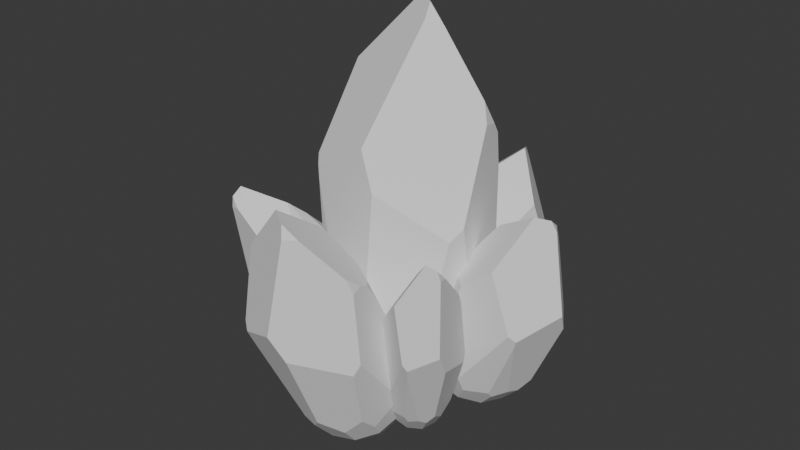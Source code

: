 # Source: rawore.blend  (saved by Blender 4.0.36; exported with 4.5.12 LTS)
import bpy
from mathutils import Matrix  # noqa: F401  (used for matrix-valued properties, if any)

bpy.ops.wm.read_factory_settings(use_empty=True)
scene = bpy.context.scene
scene.name = 'Scene'

# ---- collections
col_collection = bpy.data.collections.new('Collection'); scene.collection.children.link(col_collection)

# ---- world
world_world = bpy.data.worlds.new('World'); scene.world = world_world
world_world.use_nodes = True; world_world.node_tree.nodes.clear()
_N = world_world.node_tree.nodes; _L = world_world.node_tree.links
n0 = _N.new('ShaderNodeOutputWorld'); n0.name = 'World Output'; n0.location = (300, 300)
n1 = _N.new('ShaderNodeBackground'); n1.name = 'Background'; n1.location = (10, 300)
n1.inputs[0].default_value = (0.05088, 0.05088, 0.05088, 1.0)
_L.new(n1.outputs[0], n0.inputs[0])
n0.is_active_output = True
world_world.color = (0.05088, 0.05088, 0.05088)
world_world.use_sun_shadow = False
world_world.sun_shadow_jitter_overblur = 0.0

# ---- meshes
me_sphere = bpy.data.meshes.new('Sphere')
me_sphere.from_pydata([(0.6124, 0.3536, -1.379), (0.7071, -2.98e-08, -1.379), (0.6124, -0.3536, -1.379), (0.3536, -0.6124, -1.379), (-5.96e-08, -0.7071, -1.379), (-0.3536, -0.6124, -1.379), (-0.6124, -0.3536, -1.379), (-0.7071, 1.192e-07, -1.379), (-0.6124, 0.3536, -1.379), (-0.4619, 0.8001, -0.5917), (-0.3536, 0.6124, -1.379), (0.7665, 0.2651, 1.58), (-0.0773, 0.3413, 2.491), (-0.8743, 4.252e-09, -0.7716), (-0.8858, 0.1422, -0.5917), (-0.7473, 0.1357, 1.738), (-0.4167, -0.7217, -0.9206), (0.7939, 0.4584, -0.6177), (0.7914, 0.4706, -0.5917), (0.8031, 0.3944, 1.321), (0.7854, 0.4848, 1.193), (0.8383, 0.2166, 1.366), (0.9283, -0.229, 0.4627), (0.4082, -0.707, -0.982), (0.6259, 0.6361, -0.5917), (0.6914, 0.5843, 1.144), (0.7754, 0.5389, 0.799), (0.7755, 0.5459, -0.06085), (-3.199e-09, -0.4001, -1.877), (0.05622, -0.3676, -1.905), (-0.2367, -0.41, -1.758), (-0.4735, -0.2734, -1.639), (-0.5797, 6.652e-08, -1.586), (-0.4735, 0.2734, -1.639), (-0.2367, 0.41, -1.758), (-7.703e-09, 0.4001, -1.877), (0.05622, 0.3676, -1.905), (0.2016, 0.3491, -1.872), (0.3907, 0.2256, -1.794), (0.4717, -1.899e-08, -1.761), (0.3907, -0.2256, -1.794), (0.2016, -0.3491, -1.872), (0.1209, -0.3503, -1.905), (0.1209, 0.3503, -1.905), (0.08535, 0.3295, -1.92), (0.08535, -0.3295, -1.92), (-0.7783, 0.4494, -0.683), (-0.8153, 0.4051, -0.5917), (-0.475, 0.8227, -0.2729), (-0.6251, 0.637, -0.5917), (-0.8301, 0.4015, 1.034), (-0.8817, 0.3292, -0.03023), (-0.546, 0.7458, 0.8138), (-0.4741, 0.824, -0.2609), (-0.01304, 0.7756, 1.694), (0.4493, 0.7226, 1.213), (-0.1894, 0.9003, -0.2602), (-0.1913, 0.8145, 1.297), (0.2838, 0.8221, 0.6604), (-0.03293, 0.7867, 1.635), (0.4801, 0.4858, -1.379), (-0.3016, 0.8431, -0.5917), (-0.3163, 0.6223, -1.379), (0.5599, 0.6746, -0.6649), (1.285e-08, 0.4498, -1.796), (0.247, 0.4278, -1.725), (0.2074, 0.8728, -0.179), (-0.1703, 0.9017, -0.3055), (0.8409, -2.98e-08, -0.8931), (0.6793, -0.3922, -1.098), (0.9246, -0.2532, 0.4299), (0.9297, -0.2358, 0.4236), (0.8769, 0.04069, -0.7225), (0.8675, -0.3802, 0.3266), (0.6791, -0.5218, -0.7543), (-2.097e-08, -0.8476, -0.8687), (-0.1926, -0.8126, -0.8085), (0.1684, -0.8636, -0.6466), (0.06296, -0.747, 1.219), (0.2369, -0.7974, 0.8121), (-0.7141, -0.4123, -0.9525), (-0.6894, -0.5519, 0.9112), (-0.8225, -0.2958, -0.6719), (-0.4935, -0.6919, -0.7954), (-0.6, -0.6575, 0.8436), (-0.5845, -0.6679, 0.6964), (0.332, 0.1819, 2.252), (0.1386, 0.1958, 2.466), (0.1831, 0.06026, 2.328)], [], [(44, 36, 43), (38, 0, 1, 39), (39, 1, 2, 40), (40, 2, 3, 41), (45, 42, 29), (28, 4, 5, 30), (30, 5, 6, 31), (31, 6, 7, 32), (32, 7, 8, 33), (33, 8, 10, 34), (49, 48, 9), (19, 11, 21), (71, 22, 70), (85, 84, 81, 82, 80, 83), (26, 25, 20), (24, 27, 18), (60, 63, 24, 18, 17, 0), (41, 3, 4, 28, 29, 42), (32, 33, 34, 35, 36, 44, 45, 29, 28, 30, 31), (39, 40, 41, 42, 45, 44, 43, 37, 38), (81, 15, 50, 51, 14, 13, 82), (14, 51, 47), (8, 46, 49, 9, 10), (7, 13, 14, 47, 46, 8), (57, 56, 53, 52), (51, 50, 52, 53, 48, 49, 46, 47), (67, 56, 57, 59, 58, 66), (55, 58, 59, 54), (50, 15, 12, 54, 59, 57, 52), (63, 66, 58, 55, 25, 26, 27, 24), (61, 67, 66, 63, 60, 65, 64, 62), (35, 64, 65, 37, 43, 36), (34, 10, 62, 64, 35), (9, 48, 53, 56, 67, 61), (10, 9, 61, 62), (37, 65, 60, 0, 38), (79, 77, 23, 74, 73), (21, 22, 71, 72, 17, 18, 27, 26, 20, 19), (70, 73, 74, 69, 68, 72, 71), (2, 69, 74, 23, 3), (0, 17, 72, 68, 1), (1, 68, 69, 2), (85, 83, 16, 76), (4, 75, 76, 16, 5), (3, 23, 77, 75, 4), (79, 78, 84, 85, 76, 75, 77), (87, 88, 86), (6, 80, 82, 13, 7), (5, 16, 83, 80, 6), (78, 88, 87, 12, 15, 81, 84), (55, 54, 12, 87, 86, 11, 19, 20, 25), (11, 86, 88, 78, 79, 73, 70, 22, 21)])
_uv = me_sphere.uv_layers.new(name='UVMap')
_uv.uv.foreach_set('vector', [0.5349, 0.0, 0.5189, 0.003318, 0.5545, 0.003318, 0.7031, 0.02849, 0.8252, 0.1226, 0.8774, 0.1226, 0.7477, 0.03604, 0.7477, 0.03604, 0.8774, 0.1226, 0.8252, 0.1226, 0.7031, 0.02849, 0.7031, 0.02849, 0.8252, 0.1226, 0.6826, 0.1226, 0.5989, 0.01084, 0.5349, 0.0, 0.5545, 0.003318, 0.5189, 0.003318, 0.4879, 0.009721, 0.4879, 0.1226, 0.2932, 0.1226, 0.3575, 0.03668, 0.3575, 0.03668, 0.2932, 0.1226, 0.1506, 0.1226, 0.2271, 0.06365, 0.2271, 0.06365, 0.1506, 0.1226, 0.09842, 0.1226, 0.1686, 0.07574, 0.1686, 0.07574, 0.09842, 0.1226, 0.1506, 0.1226, 0.2271, 0.06365, 0.2271, 0.06365, 0.1506, 0.1226, 0.2932, 0.1226, 0.3575, 0.03668, 0.1436, 0.3011, 0.2263, 0.3734, 0.2335, 0.3011, 0.9303, 0.7347, 0.9101, 0.7934, 0.9496, 0.7449, 1.0, 0.5313, 0.9992, 0.5401, 0.9971, 0.5327, 0.166, 0.5931, 0.1574, 0.6265, 0.1082, 0.6418, 0.03483, 0.2829, 0.09458, 0.2193, 0.2161, 0.2549, 0.915, 0.6164, 0.8687, 0.6946, 0.9205, 0.7057, 0.8327, 0.3011, 0.9151, 0.4214, 0.9238, 0.3011, 0.7523, 0.1226, 0.7963, 0.2845, 0.8327, 0.3011, 0.9238, 0.3011, 0.9252, 0.2952, 0.8252, 0.1226, 0.5989, 0.01084, 0.6826, 0.1226, 0.4879, 0.1226, 0.4879, 0.009721, 0.5189, 0.003318, 0.5545, 0.003318, 0.1686, 0.07574, 0.2271, 0.06365, 0.3575, 0.03668, 0.4879, 0.009721, 0.5189, 0.003318, 0.5349, 0.0, 0.5349, 0.0, 0.5189, 0.003318, 0.4879, 0.009721, 0.3575, 0.03668, 0.2271, 0.06365, 0.7477, 0.03604, 0.7031, 0.02849, 0.5989, 0.01084, 0.5545, 0.003318, 0.5349, 0.0, 0.5349, 0.0, 0.5545, 0.003318, 0.5989, 0.01084, 0.7031, 0.02849, 0.1082, 0.6418, 0.07627, 0.8291, 0.03066, 0.6696, 0.002261, 0.4284, 0.0, 0.3011, 0.006305, 0.2603, 0.03483, 0.2829, 0.0, 0.3011, 0.002261, 0.4284, 0.0388, 0.3011, 0.1506, 0.1226, 0.05919, 0.2804, 0.1436, 0.3011, 0.2335, 0.3011, 0.2932, 0.1226, 0.09842, 0.1226, 0.006305, 0.2603, 0.0, 0.3011, 0.0388, 0.3011, 0.05919, 0.2804, 0.1506, 0.1226, 0.3825, 0.7293, 0.3836, 0.3763, 0.2268, 0.3761, 0.1871, 0.6197, 0.002261, 0.4284, 0.03066, 0.6696, 0.1871, 0.6197, 0.2268, 0.3761, 0.2263, 0.3734, 0.1436, 0.3011, 0.05919, 0.2804, 0.0388, 0.3011, 0.3941, 0.366, 0.3836, 0.3763, 0.3825, 0.7293, 0.4698, 0.806, 0.6442, 0.5849, 0.6021, 0.3947, 0.7354, 0.7102, 0.6442, 0.5849, 0.4698, 0.806, 0.4807, 0.8192, 0.03066, 0.6696, 0.07627, 0.8291, 0.4453, 1.0, 0.4807, 0.8192, 0.4698, 0.806, 0.3825, 0.7293, 0.1871, 0.6197, 0.7963, 0.2845, 0.6021, 0.3947, 0.6442, 0.5849, 0.7354, 0.7102, 0.8687, 0.6946, 0.915, 0.6164, 0.9151, 0.4214, 0.8327, 0.3011, 0.3218, 0.3011, 0.3941, 0.366, 0.6021, 0.3947, 0.7963, 0.2845, 0.7523, 0.1226, 0.6239, 0.04423, 0.4879, 0.028, 0.3137, 0.1226, 0.4879, 0.009721, 0.4879, 0.028, 0.6239, 0.04423, 0.5989, 0.01084, 0.5545, 0.003318, 0.5189, 0.003318, 0.3575, 0.03668, 0.2932, 0.1226, 0.3137, 0.1226, 0.4879, 0.028, 0.4879, 0.009721, 0.2335, 0.3011, 0.2263, 0.3734, 0.2268, 0.3761, 0.3836, 0.3763, 0.3941, 0.366, 0.3218, 0.3011, 0.2932, 0.1226, 0.2335, 0.3011, 0.3218, 0.3011, 0.3137, 0.1226, 0.5989, 0.01084, 0.6239, 0.04423, 0.7523, 0.1226, 0.8252, 0.1226, 0.7031, 0.02849, 0.6184, 0.6193, 0.5806, 0.2886, 0.7127, 0.2126, 0.8619, 0.2642, 0.9657, 0.5093, 0.9496, 0.7449, 0.9992, 0.5401, 1.0, 0.5313, 0.9709, 0.2714, 0.9252, 0.2952, 0.9238, 0.3011, 0.9151, 0.4214, 0.915, 0.6164, 0.9205, 0.7057, 0.9303, 0.7347, 0.9971, 0.5327, 0.9657, 0.5093, 0.8619, 0.2642, 0.862, 0.1862, 0.9511, 0.2328, 0.9709, 0.2714, 1.0, 0.5313, 0.8252, 0.1226, 0.862, 0.1862, 0.8619, 0.2642, 0.7127, 0.2126, 0.6826, 0.1226, 0.8252, 0.1226, 0.9252, 0.2952, 0.9709, 0.2714, 0.9511, 0.2328, 0.8774, 0.1226, 0.8774, 0.1226, 0.9511, 0.2328, 0.862, 0.1862, 0.8252, 0.1226, 0.166, 0.5931, 0.2161, 0.2549, 0.2584, 0.2265, 0.3818, 0.252, 0.4879, 0.1226, 0.4879, 0.2383, 0.3818, 0.252, 0.2584, 0.2265, 0.2932, 0.1226, 0.6826, 0.1226, 0.7127, 0.2126, 0.5806, 0.2886, 0.4879, 0.2383, 0.4879, 0.1226, 0.6184, 0.6193, 0.5226, 0.7116, 0.1574, 0.6265, 0.166, 0.5931, 0.3818, 0.252, 0.4879, 0.2383, 0.5806, 0.2886, 0.5642, 0.9944, 0.5888, 0.963, 0.6708, 0.9457, 0.1506, 0.1226, 0.09458, 0.2193, 0.03483, 0.2829, 0.006305, 0.2603, 0.09842, 0.1226, 0.2932, 0.1226, 0.2584, 0.2265, 0.2161, 0.2549, 0.09458, 0.2193, 0.1506, 0.1226, 0.5226, 0.7116, 0.5888, 0.963, 0.5642, 0.9944, 0.4453, 1.0, 0.07627, 0.8291, 0.1082, 0.6418, 0.1574, 0.6265, 0.7354, 0.7102, 0.4807, 0.8192, 0.4453, 1.0, 0.5642, 0.9944, 0.6708, 0.9457, 0.9101, 0.7934, 0.9303, 0.7347, 0.9205, 0.7057, 0.8687, 0.6946, 0.9101, 0.7934, 0.6708, 0.9457, 0.5888, 0.963, 0.5226, 0.7116, 0.6184, 0.6193, 0.9657, 0.5093, 0.9971, 0.5327, 0.9992, 0.5401, 0.9496, 0.7449])
me_sphere.update()
me_sphere_001 = bpy.data.meshes.new('Sphere.001')
me_sphere_001.from_pydata([(0.4476, -0.5077, -1.591), (0.5168, -0.7385, -1.707), (0.4476, -0.9694, -1.824), (0.2584, -1.138, -1.909), (-4.357e-08, -1.2, -1.94), (-0.2584, -1.138, -1.909), (-0.4476, -0.9694, -1.824), (-0.5168, -0.7385, -1.707), (-0.4476, -0.5077, -1.591), (-0.3376, -0.4748, -0.9305), (-0.2584, -0.3387, -1.506), (0.5602, -1.538, 0.3115), (-0.0565, -1.787, 0.9316), (-0.6391, -0.9381, -1.311), (-0.6474, -0.9044, -1.147), (-0.5462, -1.674, 0.372), (-0.3045, -1.36, -1.645), (0.5803, -0.6894, -1.06), (0.5785, -0.69, -1.039), (0.587, -1.368, 0.1849), (0.5741, -1.267, 0.1312), (0.6127, -1.499, 0.156), (0.6785, -1.493, -0.5802), (0.2984, -1.331, -1.68), (0.4575, -0.5819, -0.9844), (0.5054, -1.186, 0.1319), (0.5667, -1.102, -0.1083), (0.5668, -0.8152, -0.6674), (-2.338e-09, -0.8362, -2.164), (0.04109, -0.8057, -2.172), (-0.173, -0.8817, -2.09), (-0.3461, -0.8316, -1.967), (-0.4237, -0.6706, -1.842), (-0.3461, -0.4746, -1.787), (-0.173, -0.3463, -1.82), (-5.63e-09, -0.3137, -1.901), (0.04109, -0.3257, -1.93), (0.1473, -0.3486, -1.915), (0.2856, -0.4549, -1.904), (0.3448, -0.6131, -1.957), (0.2856, -0.7494, -2.053), (0.1473, -0.8046, -2.144), (0.08838, -0.7944, -2.166), (0.08838, -0.337, -1.936), (0.06238, -0.3457, -1.952), (0.06238, -0.776, -2.169), (-0.5689, -0.6738, -1.105), (-0.5959, -0.7328, -1.06), (-0.3472, -0.5648, -0.7149), (-0.4569, -0.5814, -0.9841), (-0.6067, -1.269, -0.0002596), (-0.6444, -0.9667, -0.7186), (-0.3991, -0.972, -0.03068), (-0.3465, -0.5679, -0.7067), (-0.009533, -1.242, 0.5537), (0.3284, -1.118, 0.2224), (-0.1384, -0.5183, -0.6811), (-0.1398, -1.086, 0.3074), (0.2074, -0.8718, -0.1058), (-0.02407, -1.215, 0.5192), (0.3509, -0.4213, -1.548), (-0.2204, -0.4468, -0.9164), (-0.2312, -0.3322, -1.503), (0.4092, -0.5327, -1.02), (9.392e-09, -0.3078, -1.832), (0.1805, -0.3457, -1.793), (0.1516, -0.5629, -0.6372), (-0.1245, -0.5025, -0.7103), (0.6146, -0.8982, -1.39), (0.4965, -1.087, -1.653), (0.6758, -1.498, -0.6096), (0.6796, -1.485, -0.608), (0.641, -0.9277, -1.265), (0.6341, -1.547, -0.7187), (0.4964, -1.284, -1.471), (-1.533e-08, -1.46, -1.653), (-0.1407, -1.457, -1.602), (0.1231, -1.543, -1.513), (0.04602, -2.08, -0.2566), (0.1731, -1.979, -0.5388), (-0.5219, -1.148, -1.564), (-0.5039, -1.851, -0.3934), (-0.6012, -1.164, -1.343), (-0.3607, -1.382, -1.554), (-0.4385, -1.898, -0.4723), (-0.4272, -1.856, -0.5718), (0.2427, -1.812, 0.7228), (0.1013, -1.874, 0.8676), (0.1338, -1.917, 0.7327)], [], [(44, 36, 43), (38, 0, 1, 39), (39, 1, 2, 40), (40, 2, 3, 41), (45, 42, 29), (28, 4, 5, 30), (30, 5, 6, 31), (31, 6, 7, 32), (32, 7, 8, 33), (33, 8, 10, 34), (49, 48, 9), (19, 11, 21), (71, 22, 70), (85, 84, 81, 82, 80, 83), (26, 25, 20), (24, 27, 18), (60, 63, 24, 18, 17, 0), (41, 3, 4, 28, 29, 42), (32, 33, 34, 35, 36, 44, 45, 29, 28, 30, 31), (39, 40, 41, 42, 45, 44, 43, 37, 38), (81, 15, 50, 51, 14, 13, 82), (14, 51, 47), (8, 46, 49, 9, 10), (7, 13, 14, 47, 46, 8), (57, 56, 53, 52), (51, 50, 52, 53, 48, 49, 46, 47), (67, 56, 57, 59, 58, 66), (55, 58, 59, 54), (50, 15, 12, 54, 59, 57, 52), (63, 66, 58, 55, 25, 26, 27, 24), (61, 67, 66, 63, 60, 65, 64, 62), (35, 64, 65, 37, 43, 36), (34, 10, 62, 64, 35), (9, 48, 53, 56, 67, 61), (10, 9, 61, 62), (37, 65, 60, 0, 38), (79, 77, 23, 74, 73), (21, 22, 71, 72, 17, 18, 27, 26, 20, 19), (70, 73, 74, 69, 68, 72, 71), (2, 69, 74, 23, 3), (0, 17, 72, 68, 1), (1, 68, 69, 2), (85, 83, 16, 76), (4, 75, 76, 16, 5), (3, 23, 77, 75, 4), (79, 78, 84, 85, 76, 75, 77), (87, 88, 86), (6, 80, 82, 13, 7), (5, 16, 83, 80, 6), (78, 88, 87, 12, 15, 81, 84), (55, 54, 12, 87, 86, 11, 19, 20, 25), (11, 86, 88, 78, 79, 73, 70, 22, 21)])
_uv = me_sphere_001.uv_layers.new(name='UVMap')
_uv.uv.foreach_set('vector', [0.5349, 0.0, 0.5189, 0.003318, 0.5545, 0.003318, 0.7031, 0.02849, 0.8252, 0.1226, 0.8774, 0.1226, 0.7477, 0.03604, 0.7477, 0.03604, 0.8774, 0.1226, 0.8252, 0.1226, 0.7031, 0.02849, 0.7031, 0.02849, 0.8252, 0.1226, 0.6826, 0.1226, 0.5989, 0.01084, 0.5349, 0.0, 0.5545, 0.003318, 0.5189, 0.003318, 0.4879, 0.009721, 0.4879, 0.1226, 0.2932, 0.1226, 0.3575, 0.03668, 0.3575, 0.03668, 0.2932, 0.1226, 0.1506, 0.1226, 0.2271, 0.06365, 0.2271, 0.06365, 0.1506, 0.1226, 0.09842, 0.1226, 0.1686, 0.07574, 0.1686, 0.07574, 0.09842, 0.1226, 0.1506, 0.1226, 0.2271, 0.06365, 0.2271, 0.06365, 0.1506, 0.1226, 0.2932, 0.1226, 0.3575, 0.03668, 0.1436, 0.3011, 0.2263, 0.3734, 0.2335, 0.3011, 0.9303, 0.7347, 0.9101, 0.7934, 0.9496, 0.7449, 1.0, 0.5313, 0.9992, 0.5401, 0.9971, 0.5327, 0.166, 0.5931, 0.1574, 0.6265, 0.1082, 0.6418, 0.03483, 0.2829, 0.09458, 0.2193, 0.2161, 0.2549, 0.915, 0.6164, 0.8687, 0.6946, 0.9205, 0.7057, 0.8327, 0.3011, 0.9151, 0.4214, 0.9238, 0.3011, 0.7523, 0.1226, 0.7963, 0.2845, 0.8327, 0.3011, 0.9238, 0.3011, 0.9252, 0.2952, 0.8252, 0.1226, 0.5989, 0.01084, 0.6826, 0.1226, 0.4879, 0.1226, 0.4879, 0.009721, 0.5189, 0.003318, 0.5545, 0.003318, 0.1686, 0.07574, 0.2271, 0.06365, 0.3575, 0.03668, 0.4879, 0.009721, 0.5189, 0.003318, 0.5349, 0.0, 0.5349, 0.0, 0.5189, 0.003318, 0.4879, 0.009721, 0.3575, 0.03668, 0.2271, 0.06365, 0.7477, 0.03604, 0.7031, 0.02849, 0.5989, 0.01084, 0.5545, 0.003318, 0.5349, 0.0, 0.5349, 0.0, 0.5545, 0.003318, 0.5989, 0.01084, 0.7031, 0.02849, 0.1082, 0.6418, 0.07627, 0.8291, 0.03066, 0.6696, 0.002261, 0.4284, 0.0, 0.3011, 0.006305, 0.2603, 0.03483, 0.2829, 0.0, 0.3011, 0.002261, 0.4284, 0.0388, 0.3011, 0.1506, 0.1226, 0.05919, 0.2804, 0.1436, 0.3011, 0.2335, 0.3011, 0.2932, 0.1226, 0.09842, 0.1226, 0.006305, 0.2603, 0.0, 0.3011, 0.0388, 0.3011, 0.05919, 0.2804, 0.1506, 0.1226, 0.3825, 0.7293, 0.3836, 0.3763, 0.2268, 0.3761, 0.1871, 0.6197, 0.002261, 0.4284, 0.03066, 0.6696, 0.1871, 0.6197, 0.2268, 0.3761, 0.2263, 0.3734, 0.1436, 0.3011, 0.05919, 0.2804, 0.0388, 0.3011, 0.3941, 0.366, 0.3836, 0.3763, 0.3825, 0.7293, 0.4698, 0.806, 0.6442, 0.5849, 0.6021, 0.3947, 0.7354, 0.7102, 0.6442, 0.5849, 0.4698, 0.806, 0.4807, 0.8192, 0.03066, 0.6696, 0.07627, 0.8291, 0.4453, 1.0, 0.4807, 0.8192, 0.4698, 0.806, 0.3825, 0.7293, 0.1871, 0.6197, 0.7963, 0.2845, 0.6021, 0.3947, 0.6442, 0.5849, 0.7354, 0.7102, 0.8687, 0.6946, 0.915, 0.6164, 0.9151, 0.4214, 0.8327, 0.3011, 0.3218, 0.3011, 0.3941, 0.366, 0.6021, 0.3947, 0.7963, 0.2845, 0.7523, 0.1226, 0.6239, 0.04423, 0.4879, 0.028, 0.3137, 0.1226, 0.4879, 0.009721, 0.4879, 0.028, 0.6239, 0.04423, 0.5989, 0.01084, 0.5545, 0.003318, 0.5189, 0.003318, 0.3575, 0.03668, 0.2932, 0.1226, 0.3137, 0.1226, 0.4879, 0.028, 0.4879, 0.009721, 0.2335, 0.3011, 0.2263, 0.3734, 0.2268, 0.3761, 0.3836, 0.3763, 0.3941, 0.366, 0.3218, 0.3011, 0.2932, 0.1226, 0.2335, 0.3011, 0.3218, 0.3011, 0.3137, 0.1226, 0.5989, 0.01084, 0.6239, 0.04423, 0.7523, 0.1226, 0.8252, 0.1226, 0.7031, 0.02849, 0.6184, 0.6193, 0.5806, 0.2886, 0.7127, 0.2126, 0.8619, 0.2642, 0.9657, 0.5093, 0.9496, 0.7449, 0.9992, 0.5401, 1.0, 0.5313, 0.9709, 0.2714, 0.9252, 0.2952, 0.9238, 0.3011, 0.9151, 0.4214, 0.915, 0.6164, 0.9205, 0.7057, 0.9303, 0.7347, 0.9971, 0.5327, 0.9657, 0.5093, 0.8619, 0.2642, 0.862, 0.1862, 0.9511, 0.2328, 0.9709, 0.2714, 1.0, 0.5313, 0.8252, 0.1226, 0.862, 0.1862, 0.8619, 0.2642, 0.7127, 0.2126, 0.6826, 0.1226, 0.8252, 0.1226, 0.9252, 0.2952, 0.9709, 0.2714, 0.9511, 0.2328, 0.8774, 0.1226, 0.8774, 0.1226, 0.9511, 0.2328, 0.862, 0.1862, 0.8252, 0.1226, 0.166, 0.5931, 0.2161, 0.2549, 0.2584, 0.2265, 0.3818, 0.252, 0.4879, 0.1226, 0.4879, 0.2383, 0.3818, 0.252, 0.2584, 0.2265, 0.2932, 0.1226, 0.6826, 0.1226, 0.7127, 0.2126, 0.5806, 0.2886, 0.4879, 0.2383, 0.4879, 0.1226, 0.6184, 0.6193, 0.5226, 0.7116, 0.1574, 0.6265, 0.166, 0.5931, 0.3818, 0.252, 0.4879, 0.2383, 0.5806, 0.2886, 0.5642, 0.9944, 0.5888, 0.963, 0.6708, 0.9457, 0.1506, 0.1226, 0.09458, 0.2193, 0.03483, 0.2829, 0.006305, 0.2603, 0.09842, 0.1226, 0.2932, 0.1226, 0.2584, 0.2265, 0.2161, 0.2549, 0.09458, 0.2193, 0.1506, 0.1226, 0.5226, 0.7116, 0.5888, 0.963, 0.5642, 0.9944, 0.4453, 1.0, 0.07627, 0.8291, 0.1082, 0.6418, 0.1574, 0.6265, 0.7354, 0.7102, 0.4807, 0.8192, 0.4453, 1.0, 0.5642, 0.9944, 0.6708, 0.9457, 0.9101, 0.7934, 0.9303, 0.7347, 0.9205, 0.7057, 0.8687, 0.6946, 0.9101, 0.7934, 0.6708, 0.9457, 0.5888, 0.963, 0.5226, 0.7116, 0.6184, 0.6193, 0.9657, 0.5093, 0.9971, 0.5327, 0.9992, 0.5401, 0.9496, 0.7449])
me_sphere_001.update()
me_sphere_002 = bpy.data.meshes.new('Sphere.002')
me_sphere_002.from_pydata([(-0.1242, -0.2643, -1.335), (-0.252, -0.3734, -1.506), (-0.4182, -0.3999, -1.676), (-0.5781, -0.3367, -1.8), (-0.6889, -0.2007, -1.845), (-0.721, -0.02845, -1.799), (-0.6657, 0.134, -1.674), (-0.5379, 0.2431, -1.504), (-0.3717, 0.2696, -1.334), (-0.4635, 0.1462, -0.7963), (-0.2118, 0.2064, -1.21), (-1.287, -0.8875, -0.1635), (-1.782, -0.6711, 0.2481), (-0.8092, 0.2053, -1.255), (-0.8227, 0.2048, -1.112), (-1.708, -0.2811, -0.1595), (-0.9585, -0.1054, -1.663), (-0.3416, -0.462, -0.9726), (-0.3472, -0.4634, -0.956), (-1.124, -0.8315, -0.2076), (-1.04, -0.7831, -0.2165), (-1.209, -0.8891, -0.2746), (-1.023, -0.8493, -0.8598), (-0.7616, -0.451, -1.682), (-0.3118, -0.3595, -0.8762), (-0.9987, -0.7142, -0.1887), (-0.8656, -0.6966, -0.3522), (-0.5266, -0.5387, -0.7019), (-0.3666, -0.05117, -1.902), (-0.3307, -0.0643, -1.898), (-0.4651, 0.02846, -1.857), (-0.5027, 0.1362, -1.743), (-0.4313, 0.2252, -1.589), (-0.2753, 0.241, -1.48), (-0.1242, 0.1857, -1.463), (-0.03396, 0.1023, -1.517), (-0.02506, 0.07667, -1.544), (-0.01634, 0.003716, -1.539), (-0.05991, -0.1166, -1.567), (-0.1503, -0.2012, -1.662), (-0.2475, -0.2031, -1.784), (-0.3066, -0.1302, -1.875), (-0.3104, -0.08918, -1.889), (-0.01919, 0.04514, -1.552), (-0.02929, 0.05933, -1.568), (-0.3033, -0.06702, -1.885), (-0.6376, 0.2335, -1.002), (-0.6992, 0.2245, -0.986), (-0.5814, 0.09812, -0.6546), (-0.5643, 0.186, -0.8746), (-1.339, -0.06585, -0.3205), (-0.9636, 0.1366, -0.792), (-1.053, -0.08362, -0.2454), (-0.5853, 0.09578, -0.6491), (-1.276, -0.4705, 0.1297), (-1.017, -0.5947, -0.09364), (-0.4964, -0.01382, -0.6123), (-1.141, -0.3131, -0.01436), (-0.7931, -0.4028, -0.2725), (-1.253, -0.4491, 0.111), (-0.09593, -0.1813, -1.272), (-0.4132, 0.0845, -0.7758), (-0.2001, 0.1921, -1.205), (-0.2805, -0.31, -0.8877), (-0.04481, 0.0971, -1.46), (-0.03203, -0.02782, -1.441), (-0.4593, -0.2068, -0.5926), (-0.4742, -0.01361, -0.6303), (-0.415, -0.5202, -1.306), (-0.5304, -0.4876, -1.579), (-1.021, -0.8463, -0.885), (-1.01, -0.844, -0.8792), (-0.4574, -0.5592, -1.217), (-1.044, -0.8269, -0.9884), (-0.7189, -0.575, -1.5), (-0.9469, -0.3206, -1.703), (-0.9948, -0.241, -1.661), (-1.006, -0.4376, -1.62), (-1.708, -0.7091, -0.7977), (-1.535, -0.7204, -0.9892), (-0.8775, 0.08935, -1.527), (-1.659, -0.2877, -0.8295), (-0.9606, 0.1079, -1.356), (-1.011, -0.08901, -1.598), (-1.658, -0.3346, -0.9081), (-1.602, -0.3165, -0.9736), (-1.672, -0.8364, 0.07269), (-1.789, -0.7885, 0.1678), (-1.782, -0.8087, 0.04565)], [], [(44, 36, 43), (38, 0, 1, 39), (39, 1, 2, 40), (40, 2, 3, 41), (45, 42, 29), (28, 4, 5, 30), (30, 5, 6, 31), (31, 6, 7, 32), (32, 7, 8, 33), (33, 8, 10, 34), (49, 48, 9), (19, 11, 21), (71, 22, 70), (85, 84, 81, 82, 80, 83), (26, 25, 20), (24, 27, 18), (60, 63, 24, 18, 17, 0), (41, 3, 4, 28, 29, 42), (32, 33, 34, 35, 36, 44, 45, 29, 28, 30, 31), (39, 40, 41, 42, 45, 44, 43, 37, 38), (81, 15, 50, 51, 14, 13, 82), (14, 51, 47), (8, 46, 49, 9, 10), (7, 13, 14, 47, 46, 8), (57, 56, 53, 52), (51, 50, 52, 53, 48, 49, 46, 47), (67, 56, 57, 59, 58, 66), (55, 58, 59, 54), (50, 15, 12, 54, 59, 57, 52), (63, 66, 58, 55, 25, 26, 27, 24), (61, 67, 66, 63, 60, 65, 64, 62), (35, 64, 65, 37, 43, 36), (34, 10, 62, 64, 35), (9, 48, 53, 56, 67, 61), (10, 9, 61, 62), (37, 65, 60, 0, 38), (79, 77, 23, 74, 73), (21, 22, 71, 72, 17, 18, 27, 26, 20, 19), (70, 73, 74, 69, 68, 72, 71), (2, 69, 74, 23, 3), (0, 17, 72, 68, 1), (1, 68, 69, 2), (85, 83, 16, 76), (4, 75, 76, 16, 5), (3, 23, 77, 75, 4), (79, 78, 84, 85, 76, 75, 77), (87, 88, 86), (6, 80, 82, 13, 7), (5, 16, 83, 80, 6), (78, 88, 87, 12, 15, 81, 84), (55, 54, 12, 87, 86, 11, 19, 20, 25), (11, 86, 88, 78, 79, 73, 70, 22, 21)])
_uv = me_sphere_002.uv_layers.new(name='UVMap')
_uv.uv.foreach_set('vector', [0.5349, 0.0, 0.5189, 0.003318, 0.5545, 0.003318, 0.7031, 0.02849, 0.8252, 0.1226, 0.8774, 0.1226, 0.7477, 0.03604, 0.7477, 0.03604, 0.8774, 0.1226, 0.8252, 0.1226, 0.7031, 0.02849, 0.7031, 0.02849, 0.8252, 0.1226, 0.6826, 0.1226, 0.5989, 0.01084, 0.5349, 0.0, 0.5545, 0.003318, 0.5189, 0.003318, 0.4879, 0.009721, 0.4879, 0.1226, 0.2932, 0.1226, 0.3575, 0.03668, 0.3575, 0.03668, 0.2932, 0.1226, 0.1506, 0.1226, 0.2271, 0.06365, 0.2271, 0.06365, 0.1506, 0.1226, 0.09842, 0.1226, 0.1686, 0.07574, 0.1686, 0.07574, 0.09842, 0.1226, 0.1506, 0.1226, 0.2271, 0.06365, 0.2271, 0.06365, 0.1506, 0.1226, 0.2932, 0.1226, 0.3575, 0.03668, 0.1436, 0.3011, 0.2263, 0.3734, 0.2335, 0.3011, 0.9303, 0.7347, 0.9101, 0.7934, 0.9496, 0.7449, 1.0, 0.5313, 0.9992, 0.5401, 0.9971, 0.5327, 0.166, 0.5931, 0.1574, 0.6265, 0.1082, 0.6418, 0.03483, 0.2829, 0.09458, 0.2193, 0.2161, 0.2549, 0.915, 0.6164, 0.8687, 0.6946, 0.9205, 0.7057, 0.8327, 0.3011, 0.9151, 0.4214, 0.9238, 0.3011, 0.7523, 0.1226, 0.7963, 0.2845, 0.8327, 0.3011, 0.9238, 0.3011, 0.9252, 0.2952, 0.8252, 0.1226, 0.5989, 0.01084, 0.6826, 0.1226, 0.4879, 0.1226, 0.4879, 0.009721, 0.5189, 0.003318, 0.5545, 0.003318, 0.1686, 0.07574, 0.2271, 0.06365, 0.3575, 0.03668, 0.4879, 0.009721, 0.5189, 0.003318, 0.5349, 0.0, 0.5349, 0.0, 0.5189, 0.003318, 0.4879, 0.009721, 0.3575, 0.03668, 0.2271, 0.06365, 0.7477, 0.03604, 0.7031, 0.02849, 0.5989, 0.01084, 0.5545, 0.003318, 0.5349, 0.0, 0.5349, 0.0, 0.5545, 0.003318, 0.5989, 0.01084, 0.7031, 0.02849, 0.1082, 0.6418, 0.07627, 0.8291, 0.03066, 0.6696, 0.002261, 0.4284, 0.0, 0.3011, 0.006305, 0.2603, 0.03483, 0.2829, 0.0, 0.3011, 0.002261, 0.4284, 0.0388, 0.3011, 0.1506, 0.1226, 0.05919, 0.2804, 0.1436, 0.3011, 0.2335, 0.3011, 0.2932, 0.1226, 0.09842, 0.1226, 0.006305, 0.2603, 0.0, 0.3011, 0.0388, 0.3011, 0.05919, 0.2804, 0.1506, 0.1226, 0.3825, 0.7293, 0.3836, 0.3763, 0.2268, 0.3761, 0.1871, 0.6197, 0.002261, 0.4284, 0.03066, 0.6696, 0.1871, 0.6197, 0.2268, 0.3761, 0.2263, 0.3734, 0.1436, 0.3011, 0.05919, 0.2804, 0.0388, 0.3011, 0.3941, 0.366, 0.3836, 0.3763, 0.3825, 0.7293, 0.4698, 0.806, 0.6442, 0.5849, 0.6021, 0.3947, 0.7354, 0.7102, 0.6442, 0.5849, 0.4698, 0.806, 0.4807, 0.8192, 0.03066, 0.6696, 0.07627, 0.8291, 0.4453, 1.0, 0.4807, 0.8192, 0.4698, 0.806, 0.3825, 0.7293, 0.1871, 0.6197, 0.7963, 0.2845, 0.6021, 0.3947, 0.6442, 0.5849, 0.7354, 0.7102, 0.8687, 0.6946, 0.915, 0.6164, 0.9151, 0.4214, 0.8327, 0.3011, 0.3218, 0.3011, 0.3941, 0.366, 0.6021, 0.3947, 0.7963, 0.2845, 0.7523, 0.1226, 0.6239, 0.04423, 0.4879, 0.028, 0.3137, 0.1226, 0.4879, 0.009721, 0.4879, 0.028, 0.6239, 0.04423, 0.5989, 0.01084, 0.5545, 0.003318, 0.5189, 0.003318, 0.3575, 0.03668, 0.2932, 0.1226, 0.3137, 0.1226, 0.4879, 0.028, 0.4879, 0.009721, 0.2335, 0.3011, 0.2263, 0.3734, 0.2268, 0.3761, 0.3836, 0.3763, 0.3941, 0.366, 0.3218, 0.3011, 0.2932, 0.1226, 0.2335, 0.3011, 0.3218, 0.3011, 0.3137, 0.1226, 0.5989, 0.01084, 0.6239, 0.04423, 0.7523, 0.1226, 0.8252, 0.1226, 0.7031, 0.02849, 0.6184, 0.6193, 0.5806, 0.2886, 0.7127, 0.2126, 0.8619, 0.2642, 0.9657, 0.5093, 0.9496, 0.7449, 0.9992, 0.5401, 1.0, 0.5313, 0.9709, 0.2714, 0.9252, 0.2952, 0.9238, 0.3011, 0.9151, 0.4214, 0.915, 0.6164, 0.9205, 0.7057, 0.9303, 0.7347, 0.9971, 0.5327, 0.9657, 0.5093, 0.8619, 0.2642, 0.862, 0.1862, 0.9511, 0.2328, 0.9709, 0.2714, 1.0, 0.5313, 0.8252, 0.1226, 0.862, 0.1862, 0.8619, 0.2642, 0.7127, 0.2126, 0.6826, 0.1226, 0.8252, 0.1226, 0.9252, 0.2952, 0.9709, 0.2714, 0.9511, 0.2328, 0.8774, 0.1226, 0.8774, 0.1226, 0.9511, 0.2328, 0.862, 0.1862, 0.8252, 0.1226, 0.166, 0.5931, 0.2161, 0.2549, 0.2584, 0.2265, 0.3818, 0.252, 0.4879, 0.1226, 0.4879, 0.2383, 0.3818, 0.252, 0.2584, 0.2265, 0.2932, 0.1226, 0.6826, 0.1226, 0.7127, 0.2126, 0.5806, 0.2886, 0.4879, 0.2383, 0.4879, 0.1226, 0.6184, 0.6193, 0.5226, 0.7116, 0.1574, 0.6265, 0.166, 0.5931, 0.3818, 0.252, 0.4879, 0.2383, 0.5806, 0.2886, 0.5642, 0.9944, 0.5888, 0.963, 0.6708, 0.9457, 0.1506, 0.1226, 0.09458, 0.2193, 0.03483, 0.2829, 0.006305, 0.2603, 0.09842, 0.1226, 0.2932, 0.1226, 0.2584, 0.2265, 0.2161, 0.2549, 0.09458, 0.2193, 0.1506, 0.1226, 0.5226, 0.7116, 0.5888, 0.963, 0.5642, 0.9944, 0.4453, 1.0, 0.07627, 0.8291, 0.1082, 0.6418, 0.1574, 0.6265, 0.7354, 0.7102, 0.4807, 0.8192, 0.4453, 1.0, 0.5642, 0.9944, 0.6708, 0.9457, 0.9101, 0.7934, 0.9303, 0.7347, 0.9205, 0.7057, 0.8687, 0.6946, 0.9101, 0.7934, 0.6708, 0.9457, 0.5888, 0.963, 0.5226, 0.7116, 0.6184, 0.6193, 0.9657, 0.5093, 0.9971, 0.5327, 0.9992, 0.5401, 0.9496, 0.7449])
me_sphere_002.update()
me_sphere_003 = bpy.data.meshes.new('Sphere.003')
me_sphere_003.from_pydata([(-0.486, 0.881, -1.36), (-0.4223, 1.102, -1.47), (-0.2432, 1.247, -1.581), (0.003239, 1.276, -1.661), (0.2511, 1.182, -1.691), (0.4338, 0.9902, -1.661), (0.5026, 0.7517, -1.581), (0.4389, 0.5306, -1.47), (0.2598, 0.386, -1.36), (0.1277, 0.3857, -0.8149), (0.01336, 0.3567, -1.279), (-0.1258, 1.627, 0.1353), (0.4924, 1.444, 0.6282), (0.6277, 0.594, -1.157), (0.6117, 0.5547, -1.02), (0.8631, 1.116, 0.1761), (0.5755, 1.12, -1.46), (-0.5235, 1.064, -0.9351), (-0.5225, 1.063, -0.9179), (-0.2296, 1.519, 0.04249), (-0.2681, 1.438, 0.004992), (-0.1835, 1.635, 0.01022), (-0.2147, 1.707, -0.5938), (0.05932, 1.433, -1.487), (-0.4785, 0.9102, -0.8662), (-0.2521, 1.338, 0.01087), (-0.337, 1.321, -0.1809), (-0.4626, 1.132, -0.6212), (0.07437, 0.9159, -1.851), (0.02494, 0.9157, -1.856), (0.2389, 0.851, -1.793), (0.3533, 0.7103, -1.689), (0.3317, 0.5375, -1.576), (0.1656, 0.4275, -1.518), (-0.04258, 0.4269, -1.537), (-0.2004, 0.502, -1.601), (-0.2275, 0.5354, -1.626), (-0.3049, 0.6109, -1.615), (-0.3665, 0.7681, -1.613), (-0.3336, 0.9247, -1.667), (-0.2116, 1.001, -1.754), (-0.06517, 0.9721, -1.833), (-0.02042, 0.9329, -1.85), (-0.2609, 0.5706, -1.631), (-0.2342, 0.5638, -1.645), (-0.007989, 0.9046, -1.851), (0.4277, 0.4195, -0.9715), (0.4785, 0.4472, -0.9383), (0.1735, 0.4375, -0.6438), (0.283, 0.4041, -0.8659), (0.7214, 0.7937, -0.1031), (0.6253, 0.5807, -0.6731), (0.3988, 0.683, -0.1086), (0.1742, 0.4398, -0.6373), (0.19, 1.073, 0.3535), (-0.1422, 1.183, 0.08956), (-0.02524, 0.5155, -0.6131), (0.2283, 0.8951, 0.1615), (-0.1547, 0.9458, -0.1638), (0.1899, 1.046, 0.3269), (-0.4509, 0.7592, -1.318), (0.01527, 0.4283, -0.8015), (-0.01273, 0.3666, -1.276), (-0.462, 0.8478, -0.8919), (-0.2059, 0.4937, -1.544), (-0.3385, 0.6204, -1.514), (-0.2458, 0.7076, -0.5799), (-0.04383, 0.5127, -0.636), (-0.4342, 1.261, -1.22), (-0.2305, 1.354, -1.448), (-0.2088, 1.711, -0.6183), (-0.2188, 1.703, -0.6161), (-0.4457, 1.291, -1.12), (-0.1452, 1.732, -0.7111), (-0.1366, 1.496, -1.312), (0.3724, 1.365, -1.472), (0.4863, 1.282, -1.43), (0.3071, 1.489, -1.363), (0.5985, 1.789, -0.3665), (0.4516, 1.797, -0.5916), (0.6458, 0.833, -1.379), (0.9455, 1.317, -0.4639), (0.712, 0.7894, -1.199), (0.63, 1.101, -1.386), (0.9177, 1.393, -0.5317), (0.8907, 1.373, -0.6107), (0.2635, 1.64, 0.4551), (0.4073, 1.601, 0.57), (0.4069, 1.659, 0.4563)], [], [(44, 36, 43), (38, 0, 1, 39), (39, 1, 2, 40), (40, 2, 3, 41), (45, 42, 29), (28, 4, 5, 30), (30, 5, 6, 31), (31, 6, 7, 32), (32, 7, 8, 33), (33, 8, 10, 34), (49, 48, 9), (19, 11, 21), (71, 22, 70), (85, 84, 81, 82, 80, 83), (26, 25, 20), (24, 27, 18), (60, 63, 24, 18, 17, 0), (41, 3, 4, 28, 29, 42), (32, 33, 34, 35, 36, 44, 45, 29, 28, 30, 31), (39, 40, 41, 42, 45, 44, 43, 37, 38), (81, 15, 50, 51, 14, 13, 82), (14, 51, 47), (8, 46, 49, 9, 10), (7, 13, 14, 47, 46, 8), (57, 56, 53, 52), (51, 50, 52, 53, 48, 49, 46, 47), (67, 56, 57, 59, 58, 66), (55, 58, 59, 54), (50, 15, 12, 54, 59, 57, 52), (63, 66, 58, 55, 25, 26, 27, 24), (61, 67, 66, 63, 60, 65, 64, 62), (35, 64, 65, 37, 43, 36), (34, 10, 62, 64, 35), (9, 48, 53, 56, 67, 61), (10, 9, 61, 62), (37, 65, 60, 0, 38), (79, 77, 23, 74, 73), (21, 22, 71, 72, 17, 18, 27, 26, 20, 19), (70, 73, 74, 69, 68, 72, 71), (2, 69, 74, 23, 3), (0, 17, 72, 68, 1), (1, 68, 69, 2), (85, 83, 16, 76), (4, 75, 76, 16, 5), (3, 23, 77, 75, 4), (79, 78, 84, 85, 76, 75, 77), (87, 88, 86), (6, 80, 82, 13, 7), (5, 16, 83, 80, 6), (78, 88, 87, 12, 15, 81, 84), (55, 54, 12, 87, 86, 11, 19, 20, 25), (11, 86, 88, 78, 79, 73, 70, 22, 21)])
_uv = me_sphere_003.uv_layers.new(name='UVMap')
_uv.uv.foreach_set('vector', [0.5349, 0.0, 0.5189, 0.003318, 0.5545, 0.003318, 0.7031, 0.02849, 0.8252, 0.1226, 0.8774, 0.1226, 0.7477, 0.03604, 0.7477, 0.03604, 0.8774, 0.1226, 0.8252, 0.1226, 0.7031, 0.02849, 0.7031, 0.02849, 0.8252, 0.1226, 0.6826, 0.1226, 0.5989, 0.01084, 0.5349, 0.0, 0.5545, 0.003318, 0.5189, 0.003318, 0.4879, 0.009721, 0.4879, 0.1226, 0.2932, 0.1226, 0.3575, 0.03668, 0.3575, 0.03668, 0.2932, 0.1226, 0.1506, 0.1226, 0.2271, 0.06365, 0.2271, 0.06365, 0.1506, 0.1226, 0.09842, 0.1226, 0.1686, 0.07574, 0.1686, 0.07574, 0.09842, 0.1226, 0.1506, 0.1226, 0.2271, 0.06365, 0.2271, 0.06365, 0.1506, 0.1226, 0.2932, 0.1226, 0.3575, 0.03668, 0.1436, 0.3011, 0.2263, 0.3734, 0.2335, 0.3011, 0.9303, 0.7347, 0.9101, 0.7934, 0.9496, 0.7449, 1.0, 0.5313, 0.9992, 0.5401, 0.9971, 0.5327, 0.166, 0.5931, 0.1574, 0.6265, 0.1082, 0.6418, 0.03483, 0.2829, 0.09458, 0.2193, 0.2161, 0.2549, 0.915, 0.6164, 0.8687, 0.6946, 0.9205, 0.7057, 0.8327, 0.3011, 0.9151, 0.4214, 0.9238, 0.3011, 0.7523, 0.1226, 0.7963, 0.2845, 0.8327, 0.3011, 0.9238, 0.3011, 0.9252, 0.2952, 0.8252, 0.1226, 0.5989, 0.01084, 0.6826, 0.1226, 0.4879, 0.1226, 0.4879, 0.009721, 0.5189, 0.003318, 0.5545, 0.003318, 0.1686, 0.07574, 0.2271, 0.06365, 0.3575, 0.03668, 0.4879, 0.009721, 0.5189, 0.003318, 0.5349, 0.0, 0.5349, 0.0, 0.5189, 0.003318, 0.4879, 0.009721, 0.3575, 0.03668, 0.2271, 0.06365, 0.7477, 0.03604, 0.7031, 0.02849, 0.5989, 0.01084, 0.5545, 0.003318, 0.5349, 0.0, 0.5349, 0.0, 0.5545, 0.003318, 0.5989, 0.01084, 0.7031, 0.02849, 0.1082, 0.6418, 0.07627, 0.8291, 0.03066, 0.6696, 0.002261, 0.4284, 0.0, 0.3011, 0.006305, 0.2603, 0.03483, 0.2829, 0.0, 0.3011, 0.002261, 0.4284, 0.0388, 0.3011, 0.1506, 0.1226, 0.05919, 0.2804, 0.1436, 0.3011, 0.2335, 0.3011, 0.2932, 0.1226, 0.09842, 0.1226, 0.006305, 0.2603, 0.0, 0.3011, 0.0388, 0.3011, 0.05919, 0.2804, 0.1506, 0.1226, 0.3825, 0.7293, 0.3836, 0.3763, 0.2268, 0.3761, 0.1871, 0.6197, 0.002261, 0.4284, 0.03066, 0.6696, 0.1871, 0.6197, 0.2268, 0.3761, 0.2263, 0.3734, 0.1436, 0.3011, 0.05919, 0.2804, 0.0388, 0.3011, 0.3941, 0.366, 0.3836, 0.3763, 0.3825, 0.7293, 0.4698, 0.806, 0.6442, 0.5849, 0.6021, 0.3947, 0.7354, 0.7102, 0.6442, 0.5849, 0.4698, 0.806, 0.4807, 0.8192, 0.03066, 0.6696, 0.07627, 0.8291, 0.4453, 1.0, 0.4807, 0.8192, 0.4698, 0.806, 0.3825, 0.7293, 0.1871, 0.6197, 0.7963, 0.2845, 0.6021, 0.3947, 0.6442, 0.5849, 0.7354, 0.7102, 0.8687, 0.6946, 0.915, 0.6164, 0.9151, 0.4214, 0.8327, 0.3011, 0.3218, 0.3011, 0.3941, 0.366, 0.6021, 0.3947, 0.7963, 0.2845, 0.7523, 0.1226, 0.6239, 0.04423, 0.4879, 0.028, 0.3137, 0.1226, 0.4879, 0.009721, 0.4879, 0.028, 0.6239, 0.04423, 0.5989, 0.01084, 0.5545, 0.003318, 0.5189, 0.003318, 0.3575, 0.03668, 0.2932, 0.1226, 0.3137, 0.1226, 0.4879, 0.028, 0.4879, 0.009721, 0.2335, 0.3011, 0.2263, 0.3734, 0.2268, 0.3761, 0.3836, 0.3763, 0.3941, 0.366, 0.3218, 0.3011, 0.2932, 0.1226, 0.2335, 0.3011, 0.3218, 0.3011, 0.3137, 0.1226, 0.5989, 0.01084, 0.6239, 0.04423, 0.7523, 0.1226, 0.8252, 0.1226, 0.7031, 0.02849, 0.6184, 0.6193, 0.5806, 0.2886, 0.7127, 0.2126, 0.8619, 0.2642, 0.9657, 0.5093, 0.9496, 0.7449, 0.9992, 0.5401, 1.0, 0.5313, 0.9709, 0.2714, 0.9252, 0.2952, 0.9238, 0.3011, 0.9151, 0.4214, 0.915, 0.6164, 0.9205, 0.7057, 0.9303, 0.7347, 0.9971, 0.5327, 0.9657, 0.5093, 0.8619, 0.2642, 0.862, 0.1862, 0.9511, 0.2328, 0.9709, 0.2714, 1.0, 0.5313, 0.8252, 0.1226, 0.862, 0.1862, 0.8619, 0.2642, 0.7127, 0.2126, 0.6826, 0.1226, 0.8252, 0.1226, 0.9252, 0.2952, 0.9709, 0.2714, 0.9511, 0.2328, 0.8774, 0.1226, 0.8774, 0.1226, 0.9511, 0.2328, 0.862, 0.1862, 0.8252, 0.1226, 0.166, 0.5931, 0.2161, 0.2549, 0.2584, 0.2265, 0.3818, 0.252, 0.4879, 0.1226, 0.4879, 0.2383, 0.3818, 0.252, 0.2584, 0.2265, 0.2932, 0.1226, 0.6826, 0.1226, 0.7127, 0.2126, 0.5806, 0.2886, 0.4879, 0.2383, 0.4879, 0.1226, 0.6184, 0.6193, 0.5226, 0.7116, 0.1574, 0.6265, 0.166, 0.5931, 0.3818, 0.252, 0.4879, 0.2383, 0.5806, 0.2886, 0.5642, 0.9944, 0.5888, 0.963, 0.6708, 0.9457, 0.1506, 0.1226, 0.09458, 0.2193, 0.03483, 0.2829, 0.006305, 0.2603, 0.09842, 0.1226, 0.2932, 0.1226, 0.2584, 0.2265, 0.2161, 0.2549, 0.09458, 0.2193, 0.1506, 0.1226, 0.5226, 0.7116, 0.5888, 0.963, 0.5642, 0.9944, 0.4453, 1.0, 0.07627, 0.8291, 0.1082, 0.6418, 0.1574, 0.6265, 0.7354, 0.7102, 0.4807, 0.8192, 0.4453, 1.0, 0.5642, 0.9944, 0.6708, 0.9457, 0.9101, 0.7934, 0.9303, 0.7347, 0.9205, 0.7057, 0.8687, 0.6946, 0.9101, 0.7934, 0.6708, 0.9457, 0.5888, 0.963, 0.5226, 0.7116, 0.6184, 0.6193, 0.9657, 0.5093, 0.9971, 0.5327, 0.9992, 0.5401, 0.9496, 0.7449])
me_sphere_003.update()
me_sphere_004 = bpy.data.meshes.new('Sphere.004')
me_sphere_004.from_pydata([(0.5895, 0.7429, -1.36), (0.8168, 0.7792, -1.47), (1.024, 0.6785, -1.581), (1.155, 0.4677, -1.661), (1.175, 0.2035, -1.691), (1.079, -0.04349, -1.661), (0.8922, -0.207, -1.581), (0.665, -0.2433, -1.47), (0.458, -0.1425, -1.36), (0.4016, -0.02299, -0.8149), (0.3269, 0.06821, -1.279), (1.418, 0.7338, 0.1354), (1.514, 0.09601, 0.6282), (0.8026, -0.3873, -1.157), (0.7602, -0.3894, -1.02), (1.376, -0.3785, 0.1761), (1.257, -0.1165, -1.46), (0.7397, 0.8548, -0.9351), (0.7385, 0.8531, -0.9179), (1.276, 0.7819, 0.04249), (1.186, 0.7822, 0.004995), (1.401, 0.7894, 0.01023), (1.453, 0.8482, -0.5938), (1.321, 0.4835, -1.487), (0.6191, 0.7486, -0.8662), (1.103, 0.7252, 0.01087), (1.051, 0.7949, -0.1809), (0.8265, 0.8283, -0.6212), (0.8591, 0.2504, -1.851), (0.8379, 0.2951, -1.856), (0.8702, 0.07386, -1.793), (0.7913, -0.08942, -1.689), (0.6257, -0.1432, -1.576), (0.4556, -0.03956, -1.518), (0.3666, 0.1486, -1.537), (0.3677, 0.3234, -1.601), (0.3864, 0.3622, -1.626), (0.4219, 0.4643, -1.615), (0.538, 0.5868, -1.613), (0.6937, 0.6235, -1.667), (0.815, 0.5457, -1.754), (0.8507, 0.4006, -1.833), (0.8342, 0.3435, -1.85), (0.404, 0.4074, -1.631), (0.4092, 0.3803, -1.645), (0.8139, 0.3202, -1.851), (0.5596, -0.2802, -0.9715), (0.6063, -0.3145, -0.9383), (0.468, -0.04249, -0.6438), (0.4843, -0.1558, -0.8659), (1.023, -0.3873, -0.1031), (0.7895, -0.3908, -0.6731), (0.7859, -0.1422, -0.1086), (0.4704, -0.04217, -0.6373), (1.05, 0.2124, 0.3535), (1.009, 0.5601, 0.08956), (0.4543, 0.1706, -0.613), (0.9055, 0.1022, 0.1615), (0.7889, 0.4705, -0.1638), (1.026, 0.2012, 0.3269), (0.4941, 0.6594, -1.318), (0.3925, 0.09686, -0.8015), (0.3247, 0.09602, -1.276), (0.5696, 0.7071, -0.8919), (0.3578, 0.3249, -1.544), (0.4162, 0.4987, -1.514), (0.5345, 0.4519, -0.5799), (0.4438, 0.1862, -0.636), (0.9556, 0.8574, -1.22), (1.127, 0.7126, -1.448), (1.459, 0.8445, -0.6183), (1.447, 0.8501, -0.6161), (0.9782, 0.8807, -1.12), (1.504, 0.7956, -0.7111), (1.294, 0.6876, -1.312), (1.392, 0.1713, -1.472), (1.365, 0.03294, -1.43), (1.477, 0.2831, -1.363), (1.872, 0.1465, -0.3665), (1.817, 0.2832, -0.5916), (1.027, -0.3021, -1.379), (1.592, -0.3679, -0.4639), (1.015, -0.3806, -1.199), (1.262, -0.1741, -1.386), (1.649, -0.3103, -0.5317), (1.62, -0.2944, -0.6107), (1.595, 0.3865, 0.4551), (1.62, 0.2398, 0.57), (1.673, 0.2649, 0.4563)], [], [(44, 36, 43), (38, 0, 1, 39), (39, 1, 2, 40), (40, 2, 3, 41), (45, 42, 29), (28, 4, 5, 30), (30, 5, 6, 31), (31, 6, 7, 32), (32, 7, 8, 33), (33, 8, 10, 34), (49, 48, 9), (19, 11, 21), (71, 22, 70), (85, 84, 81, 82, 80, 83), (26, 25, 20), (24, 27, 18), (60, 63, 24, 18, 17, 0), (41, 3, 4, 28, 29, 42), (32, 33, 34, 35, 36, 44, 45, 29, 28, 30, 31), (39, 40, 41, 42, 45, 44, 43, 37, 38), (81, 15, 50, 51, 14, 13, 82), (14, 51, 47), (8, 46, 49, 9, 10), (7, 13, 14, 47, 46, 8), (57, 56, 53, 52), (51, 50, 52, 53, 48, 49, 46, 47), (67, 56, 57, 59, 58, 66), (55, 58, 59, 54), (50, 15, 12, 54, 59, 57, 52), (63, 66, 58, 55, 25, 26, 27, 24), (61, 67, 66, 63, 60, 65, 64, 62), (35, 64, 65, 37, 43, 36), (34, 10, 62, 64, 35), (9, 48, 53, 56, 67, 61), (10, 9, 61, 62), (37, 65, 60, 0, 38), (79, 77, 23, 74, 73), (21, 22, 71, 72, 17, 18, 27, 26, 20, 19), (70, 73, 74, 69, 68, 72, 71), (2, 69, 74, 23, 3), (0, 17, 72, 68, 1), (1, 68, 69, 2), (85, 83, 16, 76), (4, 75, 76, 16, 5), (3, 23, 77, 75, 4), (79, 78, 84, 85, 76, 75, 77), (87, 88, 86), (6, 80, 82, 13, 7), (5, 16, 83, 80, 6), (78, 88, 87, 12, 15, 81, 84), (55, 54, 12, 87, 86, 11, 19, 20, 25), (11, 86, 88, 78, 79, 73, 70, 22, 21)])
_uv = me_sphere_004.uv_layers.new(name='UVMap')
_uv.uv.foreach_set('vector', [0.5349, 0.0, 0.5189, 0.003318, 0.5545, 0.003318, 0.7031, 0.02849, 0.8252, 0.1226, 0.8774, 0.1226, 0.7477, 0.03604, 0.7477, 0.03604, 0.8774, 0.1226, 0.8252, 0.1226, 0.7031, 0.02849, 0.7031, 0.02849, 0.8252, 0.1226, 0.6826, 0.1226, 0.5989, 0.01084, 0.5349, 0.0, 0.5545, 0.003318, 0.5189, 0.003318, 0.4879, 0.009721, 0.4879, 0.1226, 0.2932, 0.1226, 0.3575, 0.03668, 0.3575, 0.03668, 0.2932, 0.1226, 0.1506, 0.1226, 0.2271, 0.06365, 0.2271, 0.06365, 0.1506, 0.1226, 0.09842, 0.1226, 0.1686, 0.07574, 0.1686, 0.07574, 0.09842, 0.1226, 0.1506, 0.1226, 0.2271, 0.06365, 0.2271, 0.06365, 0.1506, 0.1226, 0.2932, 0.1226, 0.3575, 0.03668, 0.1436, 0.3011, 0.2263, 0.3734, 0.2335, 0.3011, 0.9303, 0.7347, 0.9101, 0.7934, 0.9496, 0.7449, 1.0, 0.5313, 0.9992, 0.5401, 0.9971, 0.5327, 0.166, 0.5931, 0.1574, 0.6265, 0.1082, 0.6418, 0.03483, 0.2829, 0.09458, 0.2193, 0.2161, 0.2549, 0.915, 0.6164, 0.8687, 0.6946, 0.9205, 0.7057, 0.8327, 0.3011, 0.9151, 0.4214, 0.9238, 0.3011, 0.7523, 0.1226, 0.7963, 0.2845, 0.8327, 0.3011, 0.9238, 0.3011, 0.9252, 0.2952, 0.8252, 0.1226, 0.5989, 0.01084, 0.6826, 0.1226, 0.4879, 0.1226, 0.4879, 0.009721, 0.5189, 0.003318, 0.5545, 0.003318, 0.1686, 0.07574, 0.2271, 0.06365, 0.3575, 0.03668, 0.4879, 0.009721, 0.5189, 0.003318, 0.5349, 0.0, 0.5349, 0.0, 0.5189, 0.003318, 0.4879, 0.009721, 0.3575, 0.03668, 0.2271, 0.06365, 0.7477, 0.03604, 0.7031, 0.02849, 0.5989, 0.01084, 0.5545, 0.003318, 0.5349, 0.0, 0.5349, 0.0, 0.5545, 0.003318, 0.5989, 0.01084, 0.7031, 0.02849, 0.1082, 0.6418, 0.07627, 0.8291, 0.03066, 0.6696, 0.002261, 0.4284, 0.0, 0.3011, 0.006305, 0.2603, 0.03483, 0.2829, 0.0, 0.3011, 0.002261, 0.4284, 0.0388, 0.3011, 0.1506, 0.1226, 0.05919, 0.2804, 0.1436, 0.3011, 0.2335, 0.3011, 0.2932, 0.1226, 0.09842, 0.1226, 0.006305, 0.2603, 0.0, 0.3011, 0.0388, 0.3011, 0.05919, 0.2804, 0.1506, 0.1226, 0.3825, 0.7293, 0.3836, 0.3763, 0.2268, 0.3761, 0.1871, 0.6197, 0.002261, 0.4284, 0.03066, 0.6696, 0.1871, 0.6197, 0.2268, 0.3761, 0.2263, 0.3734, 0.1436, 0.3011, 0.05919, 0.2804, 0.0388, 0.3011, 0.3941, 0.366, 0.3836, 0.3763, 0.3825, 0.7293, 0.4698, 0.806, 0.6442, 0.5849, 0.6021, 0.3947, 0.7354, 0.7102, 0.6442, 0.5849, 0.4698, 0.806, 0.4807, 0.8192, 0.03066, 0.6696, 0.07627, 0.8291, 0.4453, 1.0, 0.4807, 0.8192, 0.4698, 0.806, 0.3825, 0.7293, 0.1871, 0.6197, 0.7963, 0.2845, 0.6021, 0.3947, 0.6442, 0.5849, 0.7354, 0.7102, 0.8687, 0.6946, 0.915, 0.6164, 0.9151, 0.4214, 0.8327, 0.3011, 0.3218, 0.3011, 0.3941, 0.366, 0.6021, 0.3947, 0.7963, 0.2845, 0.7523, 0.1226, 0.6239, 0.04423, 0.4879, 0.028, 0.3137, 0.1226, 0.4879, 0.009721, 0.4879, 0.028, 0.6239, 0.04423, 0.5989, 0.01084, 0.5545, 0.003318, 0.5189, 0.003318, 0.3575, 0.03668, 0.2932, 0.1226, 0.3137, 0.1226, 0.4879, 0.028, 0.4879, 0.009721, 0.2335, 0.3011, 0.2263, 0.3734, 0.2268, 0.3761, 0.3836, 0.3763, 0.3941, 0.366, 0.3218, 0.3011, 0.2932, 0.1226, 0.2335, 0.3011, 0.3218, 0.3011, 0.3137, 0.1226, 0.5989, 0.01084, 0.6239, 0.04423, 0.7523, 0.1226, 0.8252, 0.1226, 0.7031, 0.02849, 0.6184, 0.6193, 0.5806, 0.2886, 0.7127, 0.2126, 0.8619, 0.2642, 0.9657, 0.5093, 0.9496, 0.7449, 0.9992, 0.5401, 1.0, 0.5313, 0.9709, 0.2714, 0.9252, 0.2952, 0.9238, 0.3011, 0.9151, 0.4214, 0.915, 0.6164, 0.9205, 0.7057, 0.9303, 0.7347, 0.9971, 0.5327, 0.9657, 0.5093, 0.8619, 0.2642, 0.862, 0.1862, 0.9511, 0.2328, 0.9709, 0.2714, 1.0, 0.5313, 0.8252, 0.1226, 0.862, 0.1862, 0.8619, 0.2642, 0.7127, 0.2126, 0.6826, 0.1226, 0.8252, 0.1226, 0.9252, 0.2952, 0.9709, 0.2714, 0.9511, 0.2328, 0.8774, 0.1226, 0.8774, 0.1226, 0.9511, 0.2328, 0.862, 0.1862, 0.8252, 0.1226, 0.166, 0.5931, 0.2161, 0.2549, 0.2584, 0.2265, 0.3818, 0.252, 0.4879, 0.1226, 0.4879, 0.2383, 0.3818, 0.252, 0.2584, 0.2265, 0.2932, 0.1226, 0.6826, 0.1226, 0.7127, 0.2126, 0.5806, 0.2886, 0.4879, 0.2383, 0.4879, 0.1226, 0.6184, 0.6193, 0.5226, 0.7116, 0.1574, 0.6265, 0.166, 0.5931, 0.3818, 0.252, 0.4879, 0.2383, 0.5806, 0.2886, 0.5642, 0.9944, 0.5888, 0.963, 0.6708, 0.9457, 0.1506, 0.1226, 0.09458, 0.2193, 0.03483, 0.2829, 0.006305, 0.2603, 0.09842, 0.1226, 0.2932, 0.1226, 0.2584, 0.2265, 0.2161, 0.2549, 0.09458, 0.2193, 0.1506, 0.1226, 0.5226, 0.7116, 0.5888, 0.963, 0.5642, 0.9944, 0.4453, 1.0, 0.07627, 0.8291, 0.1082, 0.6418, 0.1574, 0.6265, 0.7354, 0.7102, 0.4807, 0.8192, 0.4453, 1.0, 0.5642, 0.9944, 0.6708, 0.9457, 0.9101, 0.7934, 0.9303, 0.7347, 0.9205, 0.7057, 0.8687, 0.6946, 0.9101, 0.7934, 0.6708, 0.9457, 0.5888, 0.963, 0.5226, 0.7116, 0.6184, 0.6193, 0.9657, 0.5093, 0.9971, 0.5327, 0.9992, 0.5401, 0.9496, 0.7449])
me_sphere_004.update()
me_sphere_005 = bpy.data.meshes.new('Sphere.005')
me_sphere_005.from_pydata([(-0.7559, 0.2595, -1.17), (-0.932, 0.328, -1.262), (-1.054, 0.4722, -1.354), (-1.09, 0.6535, -1.421), (-1.029, 0.8233, -1.446), (-0.888, 0.936, -1.421), (-0.7051, 0.9616, -1.354), (-0.529, 0.8931, -1.262), (-0.4068, 0.7489, -1.17), (-0.3852, 0.6428, -0.7506), (-0.3714, 0.5676, -1.102), (-1.303, 0.5565, -0.05604), (-1.173, 0.9731, 0.3139), (-0.5769, 1.028, -1.028), (-0.542, 1.01, -0.9222), (-0.9507, 1.218, -0.02917), (-0.9883, 1.046, -1.274), (-0.8832, 0.2408, -0.8497), (-0.8814, 0.2411, -0.8365), (-1.218, 0.4739, -0.1218), (-1.155, 0.4395, -0.1473), (-1.31, 0.5184, -0.1508), (-1.382, 0.5152, -0.6139), (-1.208, 0.7047, -1.294), (-0.7644, 0.2574, -0.7934), (-1.078, 0.4416, -0.1402), (-1.067, 0.383, -0.2845), (-0.9286, 0.2843, -0.613), (-0.8209, 0.675, -1.557), (-0.8188, 0.6396, -1.56), (-0.7763, 0.7859, -1.514), (-0.6699, 0.8528, -1.433), (-0.5328, 0.819, -1.341), (-0.4393, 0.6883, -1.29), (-0.4304, 0.5392, -1.3), (-0.4834, 0.4343, -1.349), (-0.5086, 0.4184, -1.368), (-0.5631, 0.3696, -1.36), (-0.6814, 0.34, -1.362), (-0.8048, 0.3792, -1.408), (-0.8717, 0.4757, -1.48), (-0.8576, 0.5797, -1.542), (-0.8299, 0.6085, -1.555), (-0.5344, 0.3978, -1.372), (-0.5307, 0.4166, -1.384), (-0.8087, 0.6149, -1.555), (-0.4286, 0.8645, -0.8772), (-0.4512, 0.9029, -0.8536), (-0.4221, 0.677, -0.6223), (-0.4075, 0.7571, -0.7932), (-0.7042, 1.092, -0.2303), (-0.5526, 1.015, -0.6578), (-0.6053, 0.8505, -0.2249), (-0.4237, 0.6776, -0.6174), (-0.8831, 0.7272, 0.1209), (-0.9616, 0.5045, -0.07763), (-0.4728, 0.5409, -0.5972), (-0.7535, 0.7422, -0.02142), (-0.7855, 0.4787, -0.264), (-0.8636, 0.7253, 0.1013), (-0.6624, 0.2725, -1.135), (-0.4128, 0.5658, -0.7394), (-0.3778, 0.5497, -1.099), (-0.7178, 0.264, -0.8115), (-0.4751, 0.4284, -1.305), (-0.566, 0.3443, -1.283), (-0.6102, 0.3997, -0.5732), (-0.4705, 0.5278, -0.6142), (-1.047, 0.329, -1.075), (-1.134, 0.4886, -1.256), (-1.385, 0.5203, -0.6329), (-1.379, 0.5122, -0.6307), (-1.067, 0.3215, -0.9989), (-1.406, 0.5697, -0.7056), (-1.242, 0.5663, -1.158), (-1.168, 0.9228, -1.287), (-1.108, 0.996, -1.254), (-1.258, 0.8853, -1.206), (-1.472, 1.102, -0.4585), (-1.479, 1.002, -0.6279), (-0.768, 1.068, -1.205), (-1.127, 1.309, -0.5259), (-0.7321, 1.108, -1.067), (-0.9735, 1.081, -1.218), (-1.187, 1.298, -0.5794), (-1.172, 1.278, -0.6386), (-1.32, 0.8306, 0.1803), (-1.292, 0.9278, 0.2665), (-1.341, 0.9352, 0.1779)], [], [(44, 36, 43), (38, 0, 1, 39), (39, 1, 2, 40), (40, 2, 3, 41), (45, 42, 29), (28, 4, 5, 30), (30, 5, 6, 31), (31, 6, 7, 32), (32, 7, 8, 33), (33, 8, 10, 34), (49, 48, 9), (19, 11, 21), (71, 22, 70), (85, 84, 81, 82, 80, 83), (26, 25, 20), (24, 27, 18), (60, 63, 24, 18, 17, 0), (41, 3, 4, 28, 29, 42), (32, 33, 34, 35, 36, 44, 45, 29, 28, 30, 31), (39, 40, 41, 42, 45, 44, 43, 37, 38), (81, 15, 50, 51, 14, 13, 82), (14, 51, 47), (8, 46, 49, 9, 10), (7, 13, 14, 47, 46, 8), (57, 56, 53, 52), (51, 50, 52, 53, 48, 49, 46, 47), (67, 56, 57, 59, 58, 66), (55, 58, 59, 54), (50, 15, 12, 54, 59, 57, 52), (63, 66, 58, 55, 25, 26, 27, 24), (61, 67, 66, 63, 60, 65, 64, 62), (35, 64, 65, 37, 43, 36), (34, 10, 62, 64, 35), (9, 48, 53, 56, 67, 61), (10, 9, 61, 62), (37, 65, 60, 0, 38), (79, 77, 23, 74, 73), (21, 22, 71, 72, 17, 18, 27, 26, 20, 19), (70, 73, 74, 69, 68, 72, 71), (2, 69, 74, 23, 3), (0, 17, 72, 68, 1), (1, 68, 69, 2), (85, 83, 16, 76), (4, 75, 76, 16, 5), (3, 23, 77, 75, 4), (79, 78, 84, 85, 76, 75, 77), (87, 88, 86), (6, 80, 82, 13, 7), (5, 16, 83, 80, 6), (78, 88, 87, 12, 15, 81, 84), (55, 54, 12, 87, 86, 11, 19, 20, 25), (11, 86, 88, 78, 79, 73, 70, 22, 21)])
_uv = me_sphere_005.uv_layers.new(name='UVMap')
_uv.uv.foreach_set('vector', [0.5349, 0.0, 0.5189, 0.003318, 0.5545, 0.003318, 0.7031, 0.02849, 0.8252, 0.1226, 0.8774, 0.1226, 0.7477, 0.03604, 0.7477, 0.03604, 0.8774, 0.1226, 0.8252, 0.1226, 0.7031, 0.02849, 0.7031, 0.02849, 0.8252, 0.1226, 0.6826, 0.1226, 0.5989, 0.01084, 0.5349, 0.0, 0.5545, 0.003318, 0.5189, 0.003318, 0.4879, 0.009721, 0.4879, 0.1226, 0.2932, 0.1226, 0.3575, 0.03668, 0.3575, 0.03668, 0.2932, 0.1226, 0.1506, 0.1226, 0.2271, 0.06365, 0.2271, 0.06365, 0.1506, 0.1226, 0.09842, 0.1226, 0.1686, 0.07574, 0.1686, 0.07574, 0.09842, 0.1226, 0.1506, 0.1226, 0.2271, 0.06365, 0.2271, 0.06365, 0.1506, 0.1226, 0.2932, 0.1226, 0.3575, 0.03668, 0.1436, 0.3011, 0.2263, 0.3734, 0.2335, 0.3011, 0.9303, 0.7347, 0.9101, 0.7934, 0.9496, 0.7449, 1.0, 0.5313, 0.9992, 0.5401, 0.9971, 0.5327, 0.166, 0.5931, 0.1574, 0.6265, 0.1082, 0.6418, 0.03483, 0.2829, 0.09458, 0.2193, 0.2161, 0.2549, 0.915, 0.6164, 0.8687, 0.6946, 0.9205, 0.7057, 0.8327, 0.3011, 0.9151, 0.4214, 0.9238, 0.3011, 0.7523, 0.1226, 0.7963, 0.2845, 0.8327, 0.3011, 0.9238, 0.3011, 0.9252, 0.2952, 0.8252, 0.1226, 0.5989, 0.01084, 0.6826, 0.1226, 0.4879, 0.1226, 0.4879, 0.009721, 0.5189, 0.003318, 0.5545, 0.003318, 0.1686, 0.07574, 0.2271, 0.06365, 0.3575, 0.03668, 0.4879, 0.009721, 0.5189, 0.003318, 0.5349, 0.0, 0.5349, 0.0, 0.5189, 0.003318, 0.4879, 0.009721, 0.3575, 0.03668, 0.2271, 0.06365, 0.7477, 0.03604, 0.7031, 0.02849, 0.5989, 0.01084, 0.5545, 0.003318, 0.5349, 0.0, 0.5349, 0.0, 0.5545, 0.003318, 0.5989, 0.01084, 0.7031, 0.02849, 0.1082, 0.6418, 0.07627, 0.8291, 0.03066, 0.6696, 0.002261, 0.4284, 0.0, 0.3011, 0.006305, 0.2603, 0.03483, 0.2829, 0.0, 0.3011, 0.002261, 0.4284, 0.0388, 0.3011, 0.1506, 0.1226, 0.05919, 0.2804, 0.1436, 0.3011, 0.2335, 0.3011, 0.2932, 0.1226, 0.09842, 0.1226, 0.006305, 0.2603, 0.0, 0.3011, 0.0388, 0.3011, 0.05919, 0.2804, 0.1506, 0.1226, 0.3825, 0.7293, 0.3836, 0.3763, 0.2268, 0.3761, 0.1871, 0.6197, 0.002261, 0.4284, 0.03066, 0.6696, 0.1871, 0.6197, 0.2268, 0.3761, 0.2263, 0.3734, 0.1436, 0.3011, 0.05919, 0.2804, 0.0388, 0.3011, 0.3941, 0.366, 0.3836, 0.3763, 0.3825, 0.7293, 0.4698, 0.806, 0.6442, 0.5849, 0.6021, 0.3947, 0.7354, 0.7102, 0.6442, 0.5849, 0.4698, 0.806, 0.4807, 0.8192, 0.03066, 0.6696, 0.07627, 0.8291, 0.4453, 1.0, 0.4807, 0.8192, 0.4698, 0.806, 0.3825, 0.7293, 0.1871, 0.6197, 0.7963, 0.2845, 0.6021, 0.3947, 0.6442, 0.5849, 0.7354, 0.7102, 0.8687, 0.6946, 0.915, 0.6164, 0.9151, 0.4214, 0.8327, 0.3011, 0.3218, 0.3011, 0.3941, 0.366, 0.6021, 0.3947, 0.7963, 0.2845, 0.7523, 0.1226, 0.6239, 0.04423, 0.4879, 0.028, 0.3137, 0.1226, 0.4879, 0.009721, 0.4879, 0.028, 0.6239, 0.04423, 0.5989, 0.01084, 0.5545, 0.003318, 0.5189, 0.003318, 0.3575, 0.03668, 0.2932, 0.1226, 0.3137, 0.1226, 0.4879, 0.028, 0.4879, 0.009721, 0.2335, 0.3011, 0.2263, 0.3734, 0.2268, 0.3761, 0.3836, 0.3763, 0.3941, 0.366, 0.3218, 0.3011, 0.2932, 0.1226, 0.2335, 0.3011, 0.3218, 0.3011, 0.3137, 0.1226, 0.5989, 0.01084, 0.6239, 0.04423, 0.7523, 0.1226, 0.8252, 0.1226, 0.7031, 0.02849, 0.6184, 0.6193, 0.5806, 0.2886, 0.7127, 0.2126, 0.8619, 0.2642, 0.9657, 0.5093, 0.9496, 0.7449, 0.9992, 0.5401, 1.0, 0.5313, 0.9709, 0.2714, 0.9252, 0.2952, 0.9238, 0.3011, 0.9151, 0.4214, 0.915, 0.6164, 0.9205, 0.7057, 0.9303, 0.7347, 0.9971, 0.5327, 0.9657, 0.5093, 0.8619, 0.2642, 0.862, 0.1862, 0.9511, 0.2328, 0.9709, 0.2714, 1.0, 0.5313, 0.8252, 0.1226, 0.862, 0.1862, 0.8619, 0.2642, 0.7127, 0.2126, 0.6826, 0.1226, 0.8252, 0.1226, 0.9252, 0.2952, 0.9709, 0.2714, 0.9511, 0.2328, 0.8774, 0.1226, 0.8774, 0.1226, 0.9511, 0.2328, 0.862, 0.1862, 0.8252, 0.1226, 0.166, 0.5931, 0.2161, 0.2549, 0.2584, 0.2265, 0.3818, 0.252, 0.4879, 0.1226, 0.4879, 0.2383, 0.3818, 0.252, 0.2584, 0.2265, 0.2932, 0.1226, 0.6826, 0.1226, 0.7127, 0.2126, 0.5806, 0.2886, 0.4879, 0.2383, 0.4879, 0.1226, 0.6184, 0.6193, 0.5226, 0.7116, 0.1574, 0.6265, 0.166, 0.5931, 0.3818, 0.252, 0.4879, 0.2383, 0.5806, 0.2886, 0.5642, 0.9944, 0.5888, 0.963, 0.6708, 0.9457, 0.1506, 0.1226, 0.09458, 0.2193, 0.03483, 0.2829, 0.006305, 0.2603, 0.09842, 0.1226, 0.2932, 0.1226, 0.2584, 0.2265, 0.2161, 0.2549, 0.09458, 0.2193, 0.1506, 0.1226, 0.5226, 0.7116, 0.5888, 0.963, 0.5642, 0.9944, 0.4453, 1.0, 0.07627, 0.8291, 0.1082, 0.6418, 0.1574, 0.6265, 0.7354, 0.7102, 0.4807, 0.8192, 0.4453, 1.0, 0.5642, 0.9944, 0.6708, 0.9457, 0.9101, 0.7934, 0.9303, 0.7347, 0.9205, 0.7057, 0.8687, 0.6946, 0.9101, 0.7934, 0.6708, 0.9457, 0.5888, 0.963, 0.5226, 0.7116, 0.6184, 0.6193, 0.9657, 0.5093, 0.9971, 0.5327, 0.9992, 0.5401, 0.9496, 0.7449])
me_sphere_005.update()
me_sphere_006 = bpy.data.meshes.new('Sphere.006')
me_sphere_006.from_pydata([(0.5035, -0.1309, -1.551), (0.662, -0.1914, -1.636), (0.7717, -0.3178, -1.726), (0.8033, -0.4761, -1.796), (0.7484, -0.6241, -1.827), (0.6215, -0.722, -1.812), (0.4568, -0.7436, -1.754), (0.2983, -0.6831, -1.668), (0.1886, -0.5567, -1.579), (0.2269, -0.539, -1.043), (0.157, -0.3983, -1.509), (1.212, -0.6739, 0.01603), (1.161, -1.124, 0.504), (0.3857, -0.8589, -1.347), (0.3675, -0.8602, -1.215), (0.9053, -1.265, 0.03409), (0.7452, -0.8617, -1.595), (0.6738, -0.1876, -1.113), (0.6741, -0.1902, -1.096), (1.116, -0.5768, -0.08985), (1.05, -0.5343, -0.1363), (1.203, -0.6203, -0.1088), (1.201, -0.5318, -0.701), (0.9385, -0.5591, -1.605), (0.5688, -0.204, -1.059), (0.9778, -0.5312, -0.1401), (0.9425, -0.4472, -0.3343), (0.7554, -0.2787, -0.7932), (0.5251, -0.4465, -2.018), (0.5211, -0.4129, -2.024), (0.4935, -0.5545, -1.962), (0.4063, -0.6238, -1.87), (0.2868, -0.5987, -1.776), (0.1989, -0.4793, -1.735), (0.1824, -0.3378, -1.759), (0.2215, -0.235, -1.82), (0.2423, -0.2186, -1.842), (0.2938, -0.1794, -1.825), (0.406, -0.1614, -1.81), (0.5195, -0.1993, -1.846), (0.5771, -0.2806, -1.922), (0.5586, -0.3639, -1.998), (0.5312, -0.3858, -2.018), (0.2655, -0.2007, -1.845), (0.2611, -0.2157, -1.858), (0.511, -0.3899, -2.022), (0.259, -0.724, -1.186), (0.2859, -0.7663, -1.149), (0.2833, -0.5993, -0.8667), (0.2468, -0.6388, -1.087), (0.6322, -1.087, -0.2791), (0.4181, -0.9181, -0.8681), (0.5275, -0.8548, -0.3052), (0.2857, -0.601, -0.86), (0.842, -0.8321, 0.1858), (0.8778, -0.5922, -0.07441), (0.3301, -0.4819, -0.8342), (0.6963, -0.8069, -0.02126), (0.6789, -0.5164, -0.3496), (0.8202, -0.8248, 0.1568), (0.4193, -0.1419, -1.521), (0.2518, -0.4719, -1.029), (0.1628, -0.3828, -1.505), (0.5215, -0.2026, -1.09), (0.22, -0.2375, -1.764), (0.3072, -0.1713, -1.726), (0.4599, -0.367, -0.7885), (0.3247, -0.4662, -0.8577), (0.8006, -0.239, -1.373), (0.8638, -0.3591, -1.583), (1.202, -0.5331, -0.7247), (1.195, -0.5255, -0.7236), (0.8311, -0.2488, -1.27), (1.213, -0.5665, -0.8127), (0.9867, -0.4601, -1.431), (0.9112, -0.7601, -1.589), (0.8613, -0.8295, -1.552), (1.008, -0.7488, -1.47), (1.337, -1.116, -0.4438), (1.314, -0.9901, -0.6703), (0.5445, -0.8771, -1.542), (1.004, -1.266, -0.5775), (0.5326, -0.9384, -1.365), (0.7409, -0.9048, -1.522), (1.052, -1.25, -0.6378), (1.029, -1.219, -0.7189), (1.276, -0.9771, 0.3454), (1.267, -1.082, 0.4596), (1.3, -1.076, 0.3529)], [], [(44, 36, 43), (38, 0, 1, 39), (39, 1, 2, 40), (40, 2, 3, 41), (45, 42, 29), (28, 4, 5, 30), (30, 5, 6, 31), (31, 6, 7, 32), (32, 7, 8, 33), (33, 8, 10, 34), (49, 48, 9), (19, 11, 21), (71, 22, 70), (85, 84, 81, 82, 80, 83), (26, 25, 20), (24, 27, 18), (60, 63, 24, 18, 17, 0), (41, 3, 4, 28, 29, 42), (32, 33, 34, 35, 36, 44, 45, 29, 28, 30, 31), (39, 40, 41, 42, 45, 44, 43, 37, 38), (81, 15, 50, 51, 14, 13, 82), (14, 51, 47), (8, 46, 49, 9, 10), (7, 13, 14, 47, 46, 8), (57, 56, 53, 52), (51, 50, 52, 53, 48, 49, 46, 47), (67, 56, 57, 59, 58, 66), (55, 58, 59, 54), (50, 15, 12, 54, 59, 57, 52), (63, 66, 58, 55, 25, 26, 27, 24), (61, 67, 66, 63, 60, 65, 64, 62), (35, 64, 65, 37, 43, 36), (34, 10, 62, 64, 35), (9, 48, 53, 56, 67, 61), (10, 9, 61, 62), (37, 65, 60, 0, 38), (79, 77, 23, 74, 73), (21, 22, 71, 72, 17, 18, 27, 26, 20, 19), (70, 73, 74, 69, 68, 72, 71), (2, 69, 74, 23, 3), (0, 17, 72, 68, 1), (1, 68, 69, 2), (85, 83, 16, 76), (4, 75, 76, 16, 5), (3, 23, 77, 75, 4), (79, 78, 84, 85, 76, 75, 77), (87, 88, 86), (6, 80, 82, 13, 7), (5, 16, 83, 80, 6), (78, 88, 87, 12, 15, 81, 84), (55, 54, 12, 87, 86, 11, 19, 20, 25), (11, 86, 88, 78, 79, 73, 70, 22, 21)])
_uv = me_sphere_006.uv_layers.new(name='UVMap')
_uv.uv.foreach_set('vector', [0.5349, 0.0, 0.5189, 0.003318, 0.5545, 0.003318, 0.7031, 0.02849, 0.8252, 0.1226, 0.8774, 0.1226, 0.7477, 0.03604, 0.7477, 0.03604, 0.8774, 0.1226, 0.8252, 0.1226, 0.7031, 0.02849, 0.7031, 0.02849, 0.8252, 0.1226, 0.6826, 0.1226, 0.5989, 0.01084, 0.5349, 0.0, 0.5545, 0.003318, 0.5189, 0.003318, 0.4879, 0.009721, 0.4879, 0.1226, 0.2932, 0.1226, 0.3575, 0.03668, 0.3575, 0.03668, 0.2932, 0.1226, 0.1506, 0.1226, 0.2271, 0.06365, 0.2271, 0.06365, 0.1506, 0.1226, 0.09842, 0.1226, 0.1686, 0.07574, 0.1686, 0.07574, 0.09842, 0.1226, 0.1506, 0.1226, 0.2271, 0.06365, 0.2271, 0.06365, 0.1506, 0.1226, 0.2932, 0.1226, 0.3575, 0.03668, 0.1436, 0.3011, 0.2263, 0.3734, 0.2335, 0.3011, 0.9303, 0.7347, 0.9101, 0.7934, 0.9496, 0.7449, 1.0, 0.5313, 0.9992, 0.5401, 0.9971, 0.5327, 0.166, 0.5931, 0.1574, 0.6265, 0.1082, 0.6418, 0.03483, 0.2829, 0.09458, 0.2193, 0.2161, 0.2549, 0.915, 0.6164, 0.8687, 0.6946, 0.9205, 0.7057, 0.8327, 0.3011, 0.9151, 0.4214, 0.9238, 0.3011, 0.7523, 0.1226, 0.7963, 0.2845, 0.8327, 0.3011, 0.9238, 0.3011, 0.9252, 0.2952, 0.8252, 0.1226, 0.5989, 0.01084, 0.6826, 0.1226, 0.4879, 0.1226, 0.4879, 0.009721, 0.5189, 0.003318, 0.5545, 0.003318, 0.1686, 0.07574, 0.2271, 0.06365, 0.3575, 0.03668, 0.4879, 0.009721, 0.5189, 0.003318, 0.5349, 0.0, 0.5349, 0.0, 0.5189, 0.003318, 0.4879, 0.009721, 0.3575, 0.03668, 0.2271, 0.06365, 0.7477, 0.03604, 0.7031, 0.02849, 0.5989, 0.01084, 0.5545, 0.003318, 0.5349, 0.0, 0.5349, 0.0, 0.5545, 0.003318, 0.5989, 0.01084, 0.7031, 0.02849, 0.1082, 0.6418, 0.07627, 0.8291, 0.03066, 0.6696, 0.002261, 0.4284, 0.0, 0.3011, 0.006305, 0.2603, 0.03483, 0.2829, 0.0, 0.3011, 0.002261, 0.4284, 0.0388, 0.3011, 0.1506, 0.1226, 0.05919, 0.2804, 0.1436, 0.3011, 0.2335, 0.3011, 0.2932, 0.1226, 0.09842, 0.1226, 0.006305, 0.2603, 0.0, 0.3011, 0.0388, 0.3011, 0.05919, 0.2804, 0.1506, 0.1226, 0.3825, 0.7293, 0.3836, 0.3763, 0.2268, 0.3761, 0.1871, 0.6197, 0.002261, 0.4284, 0.03066, 0.6696, 0.1871, 0.6197, 0.2268, 0.3761, 0.2263, 0.3734, 0.1436, 0.3011, 0.05919, 0.2804, 0.0388, 0.3011, 0.3941, 0.366, 0.3836, 0.3763, 0.3825, 0.7293, 0.4698, 0.806, 0.6442, 0.5849, 0.6021, 0.3947, 0.7354, 0.7102, 0.6442, 0.5849, 0.4698, 0.806, 0.4807, 0.8192, 0.03066, 0.6696, 0.07627, 0.8291, 0.4453, 1.0, 0.4807, 0.8192, 0.4698, 0.806, 0.3825, 0.7293, 0.1871, 0.6197, 0.7963, 0.2845, 0.6021, 0.3947, 0.6442, 0.5849, 0.7354, 0.7102, 0.8687, 0.6946, 0.915, 0.6164, 0.9151, 0.4214, 0.8327, 0.3011, 0.3218, 0.3011, 0.3941, 0.366, 0.6021, 0.3947, 0.7963, 0.2845, 0.7523, 0.1226, 0.6239, 0.04423, 0.4879, 0.028, 0.3137, 0.1226, 0.4879, 0.009721, 0.4879, 0.028, 0.6239, 0.04423, 0.5989, 0.01084, 0.5545, 0.003318, 0.5189, 0.003318, 0.3575, 0.03668, 0.2932, 0.1226, 0.3137, 0.1226, 0.4879, 0.028, 0.4879, 0.009721, 0.2335, 0.3011, 0.2263, 0.3734, 0.2268, 0.3761, 0.3836, 0.3763, 0.3941, 0.366, 0.3218, 0.3011, 0.2932, 0.1226, 0.2335, 0.3011, 0.3218, 0.3011, 0.3137, 0.1226, 0.5989, 0.01084, 0.6239, 0.04423, 0.7523, 0.1226, 0.8252, 0.1226, 0.7031, 0.02849, 0.6184, 0.6193, 0.5806, 0.2886, 0.7127, 0.2126, 0.8619, 0.2642, 0.9657, 0.5093, 0.9496, 0.7449, 0.9992, 0.5401, 1.0, 0.5313, 0.9709, 0.2714, 0.9252, 0.2952, 0.9238, 0.3011, 0.9151, 0.4214, 0.915, 0.6164, 0.9205, 0.7057, 0.9303, 0.7347, 0.9971, 0.5327, 0.9657, 0.5093, 0.8619, 0.2642, 0.862, 0.1862, 0.9511, 0.2328, 0.9709, 0.2714, 1.0, 0.5313, 0.8252, 0.1226, 0.862, 0.1862, 0.8619, 0.2642, 0.7127, 0.2126, 0.6826, 0.1226, 0.8252, 0.1226, 0.9252, 0.2952, 0.9709, 0.2714, 0.9511, 0.2328, 0.8774, 0.1226, 0.8774, 0.1226, 0.9511, 0.2328, 0.862, 0.1862, 0.8252, 0.1226, 0.166, 0.5931, 0.2161, 0.2549, 0.2584, 0.2265, 0.3818, 0.252, 0.4879, 0.1226, 0.4879, 0.2383, 0.3818, 0.252, 0.2584, 0.2265, 0.2932, 0.1226, 0.6826, 0.1226, 0.7127, 0.2126, 0.5806, 0.2886, 0.4879, 0.2383, 0.4879, 0.1226, 0.6184, 0.6193, 0.5226, 0.7116, 0.1574, 0.6265, 0.166, 0.5931, 0.3818, 0.252, 0.4879, 0.2383, 0.5806, 0.2886, 0.5642, 0.9944, 0.5888, 0.963, 0.6708, 0.9457, 0.1506, 0.1226, 0.09458, 0.2193, 0.03483, 0.2829, 0.006305, 0.2603, 0.09842, 0.1226, 0.2932, 0.1226, 0.2584, 0.2265, 0.2161, 0.2549, 0.09458, 0.2193, 0.1506, 0.1226, 0.5226, 0.7116, 0.5888, 0.963, 0.5642, 0.9944, 0.4453, 1.0, 0.07627, 0.8291, 0.1082, 0.6418, 0.1574, 0.6265, 0.7354, 0.7102, 0.4807, 0.8192, 0.4453, 1.0, 0.5642, 0.9944, 0.6708, 0.9457, 0.9101, 0.7934, 0.9303, 0.7347, 0.9205, 0.7057, 0.8687, 0.6946, 0.9101, 0.7934, 0.6708, 0.9457, 0.5888, 0.963, 0.5226, 0.7116, 0.6184, 0.6193, 0.9657, 0.5093, 0.9971, 0.5327, 0.9992, 0.5401, 0.9496, 0.7449])
me_sphere_006.update()

# ---- objects
ob_sphere = bpy.data.objects.new('Sphere', me_sphere)
ob_sphere_001 = bpy.data.objects.new('Sphere.001', me_sphere_001)
ob_sphere_002 = bpy.data.objects.new('Sphere.002', me_sphere_002)
ob_sphere_003 = bpy.data.objects.new('Sphere.003', me_sphere_003)
ob_sphere_004 = bpy.data.objects.new('Sphere.004', me_sphere_004)
ob_sphere_005 = bpy.data.objects.new('Sphere.005', me_sphere_005)
ob_sphere_006 = bpy.data.objects.new('Sphere.006', me_sphere_006)

# ---- transforms, parenting, visibility, modifiers, constraints
ob_sphere.location = (0.0, 0.0, 0.0)
ob_sphere_001.location = (0.0, 0.0, 0.0)
ob_sphere_002.location = (0.0, 0.0, 0.0)
ob_sphere_003.location = (0.0, 0.0, 0.0)
ob_sphere_004.location = (0.0, 0.0, 0.0)
ob_sphere_005.location = (0.0, 0.0, 0.0)
ob_sphere_006.location = (0.0, 0.0, 0.0)

# ---- collection membership
col_collection.objects.link(ob_sphere)
col_collection.objects.link(ob_sphere_001)
col_collection.objects.link(ob_sphere_002)
col_collection.objects.link(ob_sphere_003)
col_collection.objects.link(ob_sphere_004)
col_collection.objects.link(ob_sphere_005)
col_collection.objects.link(ob_sphere_006)

# ---- scene / render settings (as saved in the file)
scene.frame_start = 1; scene.frame_end = 250; scene.frame_set(34)
scene.render.engine = 'BLENDER_EEVEE_NEXT'
scene.cycles.sampling_pattern = 'TABULATED_SOBOL'
bpy.context.view_layer.update()

# ---- added for rendering (the .blend has no active camera and no usable light): camera, sun
cam_auto = bpy.data.cameras.new('AutoCamera')
cam_auto.lens = 50.0
cam_auto.sensor_width = 36.0
cam_auto.clip_end = 1000.0
ob_auto_camera = bpy.data.objects.new('AutoCamera', cam_auto)
scene.collection.objects.link(ob_auto_camera)
ob_auto_camera.location = (6.59525, -8.00581, 5.40272)
ob_auto_camera.rotation_euler = (1.09748, -7.21219e-08, 0.694738)
scene.camera = ob_auto_camera
light_auto_sun = bpy.data.lights.new('AutoSun', 'SUN')
light_auto_sun.energy = 3.0
light_auto_sun.angle = 0.0523599
ob_auto_sun = bpy.data.objects.new('AutoSun', light_auto_sun)
scene.collection.objects.link(ob_auto_sun)
ob_auto_sun.rotation_euler = (0.872665, 0.174533, 0.523599)
bpy.context.view_layer.update()

